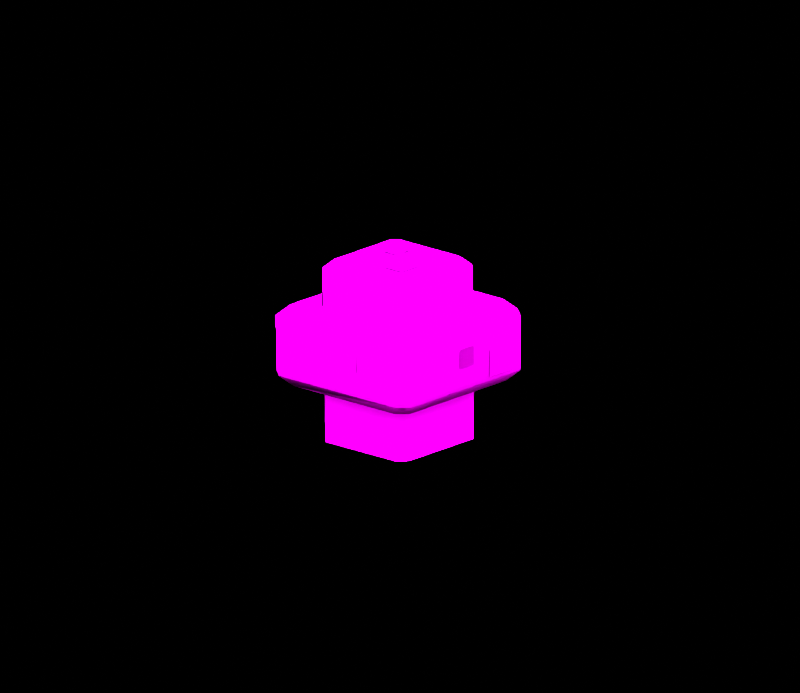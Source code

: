 # Source: iconBig_Poison_Shroom.blend  (saved by Blender 3.6.11; exported with 4.5.12 LTS)
import bpy
from mathutils import Matrix  # noqa: F401  (used for matrix-valued properties, if any)

bpy.ops.wm.read_factory_settings(use_empty=True)
scene = bpy.context.scene
scene.name = 'Scene'

# ---- collections
col_don_t_render_me = bpy.data.collections.new("Don't Render Me"); scene.collection.children.link(col_don_t_render_me)
col_regular = bpy.data.collections.new('Regular'); scene.collection.children.link(col_regular)
col_shiny = bpy.data.collections.new('Shiny'); scene.collection.children.link(col_shiny)

# ---- images (referenced by path relative to the original .blend; pixels are not part of the script)
import os
ASSET_DIR = os.environ.get("B2B_ASSET_DIR", "")  # directory of the original .blend (textures are referenced by path, not embedded)
HERE = os.path.dirname(os.path.abspath(__file__))  # packed textures are extracted next to this script under _unpacked/

def load_image(name, relpath, width, height, colorspace="sRGB"):
    """Load a texture the original file referenced (path relative to the .blend, or extracted next to this script)."""
    p = next((c for c in (os.path.join(HERE, relpath), os.path.join(ASSET_DIR, relpath)) if relpath and os.path.exists(c)), "")
    if p:
        img = bpy.data.images.load(p, check_existing=True)
        img.name = name
    else:  # same state as the original file: an image datablock whose file is absent (Cycles renders it pink)
        img = bpy.data.images.new(name, width, height)
        img.source = "FILE"
        img.filepath = "//" + (relpath or name)
    img.colorspace_settings.name = colorspace
    return img
img_pvpd_poisonshroom_02_png = load_image('pvpd_PoisonShroom_02.png', 'pvpd_PoisonShroom_02.png', 1024, 1024, 'sRGB')
img_pvpd_poisonshroom_01_png = load_image('pvpd_PoisonShroom_01.png', 'pvpd_PoisonShroom_01.png', 1024, 1024, 'sRGB')
img_pvpd_poisonshroom_03_png = load_image('pvpd_PoisonShroom_03.png', 'pvpd_PoisonShroom_03.png', 1024, 1024, 'sRGB')

# ---- materials (node trees are filled in below, after node groups)
mat_pvpd_poisonshroom_02 = bpy.data.materials.new('pvpd_PoisonShroom_02')
mat_pvpd_poisonshroom_02.roughness = 0.0
mat_pvpd_poisonshroom_02.specular_intensity = 0.0
mat_material = bpy.data.materials.new('Material')
mat_material.alpha_threshold = 0.0
mat_material.line_color = (0.0, 0.0, 0.0, 1.0)
mat_amb_col_nor_setup = bpy.data.materials.new('AMB-COL-NOR Setup')
mat_pla_template = bpy.data.materials.new('PLA_Template')
mat_pla_template.diffuse_color = (0.5, 0.5, 0.5, 1.0)
mat_pla_template.roughness = 0.5528
mat_pla_template.specular_intensity = 0.0
mat_pvpd_poisonshroom_01 = bpy.data.materials.new('pvpd_PoisonShroom_01')
mat_pvpd_poisonshroom_01.roughness = 0.0
mat_pvpd_poisonshroom_01.specular_intensity = 0.0
mat_pvpd_poisonshroom_03 = bpy.data.materials.new('pvpd_PoisonShroom_03')
mat_pvpd_poisonshroom_03.roughness = 0.0
mat_pvpd_poisonshroom_03.specular_intensity = 0.0

# ---- node groups
ng_pla_pok_mon_shader = bpy.data.node_groups.new('PLA Pokémon Shader', 'ShaderNodeTree')
_s = ng_pla_pok_mon_shader.interface.new_socket(name='Shader', in_out='OUTPUT', socket_type='NodeSocketShader')
_s = ng_pla_pok_mon_shader.interface.new_socket(name='Albedo', in_out='INPUT', socket_type='NodeSocketColor')
_s.default_value = (1.0, 0.6235, 0.0, 1.0)
_s = ng_pla_pok_mon_shader.interface.new_socket(name='_Lym Color', in_out='INPUT', socket_type='NodeSocketColor')
_s.default_value = (0.8, 0.8, 0.8, 1.0)
_s = ng_pla_pok_mon_shader.interface.new_socket(name='_Lym Alpha', in_out='INPUT', socket_type='NodeSocketFloat')
_s.subtype = 'FACTOR'
_s.default_value = 0.5
_s.min_value = 0.0
_s.max_value = 1.0
_s = ng_pla_pok_mon_shader.interface.new_socket(name='Layer Color Mask 1', in_out='INPUT', socket_type='NodeSocketColor')
_s.default_value = (0.002732, 0.002125, 0.002125, 1.0)
_s = ng_pla_pok_mon_shader.interface.new_socket(name='Layer Color Mask 2', in_out='INPUT', socket_type='NodeSocketColor')
_s.default_value = (0.03434, 0.008023, 0.003035, 1.0)
_s = ng_pla_pok_mon_shader.interface.new_socket(name='Layer Color Mask 3', in_out='INPUT', socket_type='NodeSocketColor')
_s.default_value = (0.02029, 0.02029, 0.02029, 1.0)
_s = ng_pla_pok_mon_shader.interface.new_socket(name='Layer Color Mask 4', in_out='INPUT', socket_type='NodeSocketColor')
_s.default_value = (0.02029, 0.02029, 0.02029, 1.0)
_s = ng_pla_pok_mon_shader.interface.new_socket(name='Gamma Adjust', in_out='INPUT', socket_type='NodeSocketFloat')
_s.default_value = 0.5
_s.min_value = 0.001
_s.max_value = 10.0
_s = ng_pla_pok_mon_shader.interface.new_socket(name='Roughness', in_out='INPUT', socket_type='NodeSocketFloat')
_s.subtype = 'FACTOR'
_s.default_value = 0.5
_s.min_value = 0.0
_s.max_value = 1.0
_s = ng_pla_pok_mon_shader.interface.new_socket(name='Color', in_out='INPUT', socket_type='NodeSocketColor')
_s.default_value = (0.8, 0.8, 0.8, 1.0)
_s = ng_pla_pok_mon_shader.interface.new_socket(name='_ao', in_out='INPUT', socket_type='NodeSocketColor')
_s.default_value = (1.0, 1.0, 1.0, 1.0)
_s = ng_pla_pok_mon_shader.interface.new_socket(name='_nrm', in_out='INPUT', socket_type='NodeSocketColor')
_s.default_value = (0.5, 0.5, 1.0, 1.0)
_s = ng_pla_pok_mon_shader.interface.new_socket(name='Normal Map Strength', in_out='INPUT', socket_type='NodeSocketFloat')
_s.default_value = 3.0
_s.min_value = 0.0
_s.max_value = 10.0
_N = ng_pla_pok_mon_shader.nodes; _L = ng_pla_pok_mon_shader.links
n0 = _N.new('ShaderNodeValToRGB'); n0.name = 'Rampa de color'; n0.location = (211, -360)
n0.hide = True
while len(n0.color_ramp.elements) > 1: n0.color_ramp.elements.remove(n0.color_ramp.elements[-1])
n0.color_ramp.elements[0].position = 0.2402; n0.color_ramp.elements[0].color = (1.0, 1.0, 1.0, 1.0)
_e = n0.color_ramp.elements.new(0.5459); _e.color = (0.0, 0.0, 0.0, 1.0)
n1 = _N.new('ShaderNodeMixShader'); n1.name = 'Mezclar sombreadores'; n1.location = (1032, -54)
n2 = _N.new('ShaderNodeValToRGB'); n2.name = 'Rampa de color.003'; n2.location = (-841, 144)
n2.hide = True
n2.color_ramp.interpolation = 'EASE'
while len(n2.color_ramp.elements) > 1: n2.color_ramp.elements.remove(n2.color_ramp.elements[-1])
n2.color_ramp.elements[0].position = 0.0; n2.color_ramp.elements[0].color = (0.0, 0.0, 0.0, 1.0)
_e = n2.color_ramp.elements.new(0.7077); _e.color = (1.0, 1.0, 1.0, 1.0)
n3 = _N.new('ShaderNodeValToRGB'); n3.name = 'Rampa de color.002'; n3.location = (-840, 65)
n3.hide = True
n3.color_ramp.interpolation = 'EASE'
while len(n3.color_ramp.elements) > 1: n3.color_ramp.elements.remove(n3.color_ramp.elements[-1])
n3.color_ramp.elements[0].position = 0.0; n3.color_ramp.elements[0].color = (0.0, 0.0, 0.0, 1.0)
_e = n3.color_ramp.elements.new(0.03494); _e.color = (1.0, 1.0, 1.0, 1.0)
n4 = _N.new('ShaderNodeValToRGB'); n4.name = 'Rampa de color.001'; n4.location = (-833, 203)
n4.hide = True
n4.color_ramp.interpolation = 'EASE'
while len(n4.color_ramp.elements) > 1: n4.color_ramp.elements.remove(n4.color_ramp.elements[-1])
n4.color_ramp.elements[0].position = 0.0; n4.color_ramp.elements[0].color = (0.0, 0.0, 0.0, 1.0)
_e = n4.color_ramp.elements.new(0.03494); _e.color = (1.0, 1.0, 1.0, 1.0)
n5 = _N.new('ShaderNodeMix'); n5.name = 'Mezclar.005'; n5.location = (-546, 79)
n5.label = 'Blue Channel'
n5.hide = True
n5.data_type = 'RGBA'
n6 = _N.new('NodeGroupOutput'); n6.name = 'Group Output'; n6.location = (1222, 0)
n7 = _N.new('ShaderNodeMix'); n7.name = 'Mezclar.006'; n7.location = (-529, 146)
n7.label = 'Green Channel'
n7.hide = True
n7.data_type = 'RGBA'
n8 = _N.new('ShaderNodeMix'); n8.name = 'Mezclar.004'; n8.location = (-550, 24)
n8.label = 'Alpha Channel'
n8.hide = True
n8.data_type = 'RGBA'
n9 = _N.new('NodeGroupInput'); n9.name = 'Group Input'; n9.location = (-1343, 21)
n10 = _N.new('ShaderNodeGamma'); n10.name = 'Gamma'; n10.location = (-376, 19)
n10.hide = True
n11 = _N.new('ShaderNodeHueSaturation'); n11.name = 'Tono Saturación Valor'; n11.location = (72, -153)
n11.inputs[0].default_value = 0.45
n11.inputs[1].default_value = 2.0
n11.inputs[2].default_value = 0.2
n12 = _N.new('ShaderNodeMix'); n12.name = 'Mezclar.001'; n12.location = (-175, -22)
n12.hide = True
n12.data_type = 'RGBA'
n12.blend_type = 'OVERLAY'
n12.inputs[0].default_value = 1.0
n13 = _N.new('ShaderNodeMix'); n13.name = 'Mezclar.003'; n13.location = (-530, 213)
n13.label = 'Red Channel'
n13.hide = True
n13.data_type = 'RGBA'
n14 = _N.new('ShaderNodeSeparateColor'); n14.name = 'Separar RVA.001'; n14.location = (-1073, 147)
n14.hide = True
n15 = _N.new('ShaderNodeNormalMap'); n15.name = 'Mapa de normales'; n15.location = (-411, -329)
n16 = _N.new('ShaderNodeBsdfDiffuse'); n16.name = 'BSDF Difuso'; n16.location = (-155, -459)
n16.hide = True
n17 = _N.new('ShaderNodeShaderToRGB'); n17.name = 'Sombreador a RVA'; n17.location = (87, -446)
n17.hide = True
n18 = _N.new('ShaderNodeMix'); n18.name = 'Mezclar'; n18.location = (471, -130)
n18.data_type = 'RGBA'
n19 = _N.new('ShaderNodeEmission'); n19.name = 'Emisión'; n19.location = (767, -139)
n20 = _N.new('ShaderNodeEeveeSpecular'); n20.name = 'Especularidad BSDF'; n20.location = (662, 230)
n20.width = 224
n20.inputs[4].default_value = 0.9142
_L.new(n9.outputs[0], n13.inputs[6])
_L.new(n9.outputs[1], n14.inputs[0])
_L.new(n9.outputs[2], n8.inputs[0])
_L.new(n9.outputs[8], n20.inputs[2])
_L.new(n9.outputs[9], n16.inputs[0])
_L.new(n9.outputs[10], n20.inputs[1])
_L.new(n1.outputs[0], n6.inputs[0])
_L.new(n9.outputs[11], n15.inputs[1])
_L.new(n17.outputs[0], n0.inputs[0])
_L.new(n16.outputs[0], n17.inputs[0])
_L.new(n18.outputs[2], n19.inputs[0])
_L.new(n0.outputs[0], n18.inputs[0])
_L.new(n11.outputs[0], n18.inputs[7])
_L.new(n12.outputs[2], n11.inputs[4])
_L.new(n12.outputs[2], n18.inputs[6])
_L.new(n20.outputs[0], n1.inputs[1])
_L.new(n19.outputs[0], n1.inputs[2])
_L.new(n15.outputs[0], n20.inputs[5])
_L.new(n14.outputs[0], n4.inputs[0])
_L.new(n14.outputs[2], n3.inputs[0])
_L.new(n13.outputs[2], n7.inputs[6])
_L.new(n7.outputs[2], n5.inputs[6])
_L.new(n5.outputs[2], n8.inputs[6])
_L.new(n3.outputs[0], n5.inputs[0])
_L.new(n4.outputs[0], n13.inputs[0])
_L.new(n14.outputs[1], n2.inputs[0])
_L.new(n2.outputs[0], n7.inputs[0])
_L.new(n8.outputs[2], n10.inputs[0])
_L.new(n10.outputs[0], n12.inputs[6])
_L.new(n9.outputs[3], n13.inputs[7])
_L.new(n9.outputs[4], n7.inputs[7])
_L.new(n9.outputs[5], n5.inputs[7])
_L.new(n9.outputs[6], n8.inputs[7])
_L.new(n9.outputs[10], n12.inputs[7])
_L.new(n9.outputs[12], n15.inputs[0])
_L.new(n9.outputs[7], n10.inputs[1])
_L.new(n18.outputs[2], n20.inputs[0])
n6.is_active_output = True

# ---- material node trees
mat_pvpd_poisonshroom_02.use_nodes = True; mat_pvpd_poisonshroom_02.node_tree.nodes.clear()
_N = mat_pvpd_poisonshroom_02.node_tree.nodes; _L = mat_pvpd_poisonshroom_02.node_tree.links
n0 = _N.new('ShaderNodeBsdfPrincipled'); n0.name = 'Principled BSDF'; n0.location = (10, 300)
n0.distribution = 'GGX'
n0.subsurface_method = 'RANDOM_WALK_SKIN'
n0.inputs[2].default_value = 0.0
n0.inputs[3].default_value = 1.45
n0.inputs[13].default_value = 0.0
n0.inputs[27].default_value = (0.0, 0.0, 0.0, 1.0)
n0.inputs[28].default_value = 1.0
n1 = _N.new('ShaderNodeOutputMaterial'); n1.name = 'Material Output'; n1.location = (300, 300)
n2 = _N.new('ShaderNodeTexImage'); n2.name = 'Image Texture'; n2.location = (-300, 600)
n2.image = img_pvpd_poisonshroom_02_png
_L.new(n0.outputs[0], n1.inputs[0])
_L.new(n2.outputs[0], n0.inputs[0])
n1.is_active_output = True
mat_material.use_nodes = True; mat_material.node_tree.nodes.clear()
_N = mat_material.node_tree.nodes; _L = mat_material.node_tree.links
n0 = _N.new('ShaderNodeOutputMaterial'); n0.name = 'Material Output'; n0.location = (300, 300)
n1 = _N.new('ShaderNodeBsdfPrincipled'); n1.name = 'Principled BSDF'; n1.location = (10, 300)
n1.distribution = 'GGX'
n1.subsurface_method = 'BURLEY'
n1.inputs[2].default_value = 0.4
n1.inputs[3].default_value = 1.45
n1.inputs[27].default_value = (0.0, 0.0, 0.0, 1.0)
n1.inputs[28].default_value = 1.0
_L.new(n1.outputs[0], n0.inputs[0])
n0.is_active_output = True
mat_amb_col_nor_setup.use_nodes = True; mat_amb_col_nor_setup.node_tree.nodes.clear()
_N = mat_amb_col_nor_setup.node_tree.nodes; _L = mat_amb_col_nor_setup.node_tree.links
n0 = _N.new('ShaderNodeAmbientOcclusion'); n0.name = 'Ambient Occlusion'; n0.location = (-314, 505)
n1 = _N.new('ShaderNodeBsdfPrincipled'); n1.name = 'Principled BSDF'; n1.location = (-134, 488)
n1.distribution = 'GGX'
n1.subsurface_method = 'BURLEY'
n1.inputs[3].default_value = 1.45
n1.inputs[27].default_value = (0.0, 0.0, 0.0, 1.0)
n1.inputs[28].default_value = 1.0
n2 = _N.new('ShaderNodeOutputMaterial'); n2.name = 'Material Output'; n2.location = (176, 493)
n3 = _N.new('ShaderNodeNormalMap'); n3.name = 'Normal Map'; n3.location = (-332, 1)
n3.space = 'OBJECT'
n4 = _N.new('ShaderNodeTexImage'); n4.name = 'Image Texture.002'; n4.location = (-642, 526)
n4.label = 'AMB - Ambient Lighting'
n4.interpolation = 'Closest'
n5 = _N.new('ShaderNodeTexImage'); n5.name = 'Image Texture'; n5.location = (-639, 257)
n5.label = 'COL - Color Texture'
n6 = _N.new('ShaderNodeTexImage'); n6.name = 'Image Texture.001'; n6.location = (-635, 3)
n6.label = 'NOR - Normal Map'
n6.interpolation = 'Closest'
_L.new(n1.outputs[0], n2.inputs[0])
_L.new(n5.outputs[0], n1.inputs[0])
_L.new(n6.outputs[0], n3.inputs[1])
_L.new(n3.outputs[0], n1.inputs[5])
_L.new(n5.outputs[1], n1.inputs[4])
_L.new(n4.outputs[0], n0.inputs[0])
_L.new(n0.outputs[0], n1.inputs[13])
_L.new(n0.outputs[1], n1.inputs[2])
n2.is_active_output = True
mat_pla_template.use_nodes = True; mat_pla_template.node_tree.nodes.clear()
_N = mat_pla_template.node_tree.nodes; _L = mat_pla_template.node_tree.links
n0 = _N.new('ShaderNodeOutputMaterial'); n0.name = 'Material Output'; n0.location = (-1586, 659)
n1 = _N.new('ShaderNodeTexImage'); n1.name = 'Imagen.006'; n1.location = (-2534, 902)
n1.label = 'Albedo'
n2 = _N.new('ShaderNodeTexImage'); n2.name = 'Image Texture'; n2.location = (-2845, 391)
n2.label = 'Roughness Map'
n3 = _N.new('ShaderNodeTexImage'); n3.name = 'Imagen.002'; n3.location = (-2510, -217)
n3.label = 'Normal Map'
n4 = _N.new('ShaderNodeTexImage'); n4.name = 'Imagen.001'; n4.location = (-2842, 41)
n4.label = 'Ambient Occlusion'
n4.width = 256
n5 = _N.new('ShaderNodeTexImage'); n5.name = 'Imagen.007'; n5.location = (-2516, 574)
n5.label = 'LayeredMask'
n5.width = 244
n5.interpolation = 'Smart'
n6 = _N.new('ShaderNodeGroup'); n6.name = 'Grupo'; n6.location = (-1979, 625)
n6.node_tree = ng_pla_pok_mon_shader
n6.inputs[3].default_value = (0.04187, 0.03299, 0.1194, 1.0)
n6.inputs[4].default_value = (0.0, 1.0, 0.1304, 1.0)
n6.inputs[5].default_value = (0.001946, 0.0, 0.338, 1.0)
n6.inputs[6].default_value = (0.3518, 0.01549, 0.5862, 1.0)
n6.inputs[7].default_value = 1.0
n6.inputs[12].default_value = 3.0
_L.new(n6.outputs[0], n0.inputs[0])
_L.new(n1.outputs[0], n6.inputs[0])
_L.new(n5.outputs[0], n6.inputs[1])
_L.new(n5.outputs[1], n6.inputs[2])
_L.new(n2.outputs[0], n6.inputs[8])
_L.new(n2.outputs[0], n6.inputs[9])
_L.new(n4.outputs[0], n6.inputs[10])
_L.new(n3.outputs[0], n6.inputs[11])
n0.is_active_output = True
mat_pvpd_poisonshroom_01.use_nodes = True; mat_pvpd_poisonshroom_01.node_tree.nodes.clear()
_N = mat_pvpd_poisonshroom_01.node_tree.nodes; _L = mat_pvpd_poisonshroom_01.node_tree.links
n0 = _N.new('ShaderNodeBsdfPrincipled'); n0.name = 'Principled BSDF'; n0.location = (10, 300)
n0.distribution = 'GGX'
n0.subsurface_method = 'RANDOM_WALK_SKIN'
n0.inputs[2].default_value = 0.0
n0.inputs[3].default_value = 1.45
n0.inputs[13].default_value = 0.0
n0.inputs[27].default_value = (0.0, 0.0, 0.0, 1.0)
n0.inputs[28].default_value = 1.0
n1 = _N.new('ShaderNodeOutputMaterial'); n1.name = 'Material Output'; n1.location = (300, 300)
n2 = _N.new('ShaderNodeTexImage'); n2.name = 'Image Texture'; n2.location = (-300, 600)
n2.image = img_pvpd_poisonshroom_01_png
_L.new(n0.outputs[0], n1.inputs[0])
_L.new(n2.outputs[0], n0.inputs[0])
n1.is_active_output = True
mat_pvpd_poisonshroom_03.use_nodes = True; mat_pvpd_poisonshroom_03.node_tree.nodes.clear()
_N = mat_pvpd_poisonshroom_03.node_tree.nodes; _L = mat_pvpd_poisonshroom_03.node_tree.links
n0 = _N.new('ShaderNodeBsdfPrincipled'); n0.name = 'Principled BSDF'; n0.location = (10, 300)
n0.distribution = 'GGX'
n0.subsurface_method = 'RANDOM_WALK_SKIN'
n0.inputs[2].default_value = 0.0
n0.inputs[3].default_value = 1.45
n0.inputs[13].default_value = 0.0
n0.inputs[27].default_value = (0.0, 0.0, 0.0, 1.0)
n0.inputs[28].default_value = 1.0
n1 = _N.new('ShaderNodeOutputMaterial'); n1.name = 'Material Output'; n1.location = (300, 300)
n2 = _N.new('ShaderNodeTexImage'); n2.name = 'Image Texture'; n2.location = (-300, 600)
n2.image = img_pvpd_poisonshroom_03_png
_L.new(n0.outputs[0], n1.inputs[0])
_L.new(n2.outputs[0], n0.inputs[0])
n1.is_active_output = True

# ---- world
world_world = bpy.data.worlds.new('World'); scene.world = world_world
world_world.use_nodes = True; world_world.node_tree.nodes.clear()
_N = world_world.node_tree.nodes; _L = world_world.node_tree.links
n0 = _N.new('ShaderNodeOutputWorld'); n0.name = 'World Output'; n0.location = (300, 300)
n1 = _N.new('ShaderNodeBackground'); n1.name = 'Background'; n1.location = (10, 300)
n1.inputs[0].default_value = (0.05088, 0.05088, 0.05088, 1.0)
n1.inputs[1].default_value = 0.0
_L.new(n1.outputs[0], n0.inputs[0])
n0.is_active_output = True
world_world.color = (0.05088, 0.05088, 0.05088)
world_world.use_sun_shadow = False
world_world.sun_shadow_jitter_overblur = 0.0

# ---- cameras
cam_camera = bpy.data.cameras.new('Camera')
cam_camera.type = 'ORTHO'
cam_camera.clip_end = 2e+04
cam_camera.ortho_scale = 13.3

# ---- lights
light_sun = bpy.data.lights.new('Sun', 'SUN')
light_sun.specular_factor = 0.0
light_sun.transmission_factor = 0.0
light_sun.angle = 3.142

# ---- meshes
me_pvpd_poisonshroom_02 = bpy.data.meshes.new('pvpd_PoisonShroom_02')
me_pvpd_poisonshroom_02.from_pydata([(1.557, 1.919, -0.17), (1.557, 1.919, 0.1703), (1.557, 1.579, 0.1703), (1.557, 1.579, -0.17), (-1.349, 1.009, 1.171), (-1.349, 1.009, -1.171), (-1.129, 1.009, -1.349), (-1.129, 1.009, 1.348), (1.127, 1.009, 1.348), (1.127, 1.009, -1.349), (1.347, 1.009, -1.171), (1.347, 1.009, 1.171), (-1.538, 2.171, -1.34), (-1.538, 2.171, 1.339), (-1.357, 2.351, 1.179), (-1.357, 2.351, -1.18), (-1.137, 2.351, -1.358), (-1.296, 2.171, -1.538), (1.294, 2.171, -1.538), (1.133, 2.351, -1.358), (1.353, 2.351, -1.18), (1.537, 2.171, -1.34), (1.537, 2.171, 1.339), (1.353, 2.351, 1.179), (1.294, 1.198, -1.538), (1.537, 1.198, -1.34), (-1.296, 1.198, -1.538), (-1.538, 1.198, -1.34), (1.537, 1.198, 1.339), (1.294, 2.171, 1.537), (1.133, 2.351, 1.356), (1.294, 1.198, 1.537), (-1.296, 2.171, 1.537), (-1.137, 2.351, 1.356), (-1.296, 1.198, 1.537), (-1.538, 1.198, 1.339), (-0.8083, 3.14, -0.6769), (-0.8083, 3.14, 0.6767), (-0.6784, 3.14, 0.808), (-0.6784, 3.14, -0.8081), (0.6763, 3.14, -0.8081), (0.6763, 3.14, 0.808), (0.8062, 3.14, 0.6767), (0.8062, 3.14, -0.6769), (-0.9573, 2.312, -0.8149), (-0.9573, 2.991, -0.8149), (-0.8153, 2.991, -0.957), (-0.8153, 2.312, -0.957), (0.8138, 2.312, -0.957), (0.8138, 2.991, -0.957), (-0.9573, 2.991, 0.8141), (-0.8153, 2.991, 0.9561), (0.9558, 2.991, -0.8149), (0.9558, 2.312, -0.8149), (0.9558, 2.991, 0.8141), (0.9558, 2.312, 0.8141), (0.8138, 2.312, 0.9561), (0.8138, 2.991, 0.9561), (-0.8153, 2.312, 0.9561), (-0.9573, 2.312, 0.8141), (-0.96, 1.206, -0.7966), (-0.797, 1.206, -0.9597), (-0.96, -0.001507, -0.7966), (-0.797, -0.001507, -0.9597), (0.7955, 1.206, -0.9597), (0.7955, -0.001507, -0.9597), (0.9585, 1.206, -0.7966), (0.9585, -0.001507, -0.7966), (0.9585, -0.001507, 0.7958), (0.9585, 1.206, 0.7958), (0.7955, -0.001507, 0.9589), (0.7955, 1.206, 0.9589), (-0.797, -0.001507, 0.9589), (-0.797, 1.206, 0.9589), (-0.96, -0.001507, 0.7958), (-0.96, 1.206, 0.7958), (0.4885, 2.017, 1.559), (0.1321, 2.017, 1.559), (0.1321, 1.631, 1.559), (0.4885, 1.631, 1.559), (1.557, 1.749, -1.044), (1.557, 1.749, -0.5679), (1.557, 1.274, -0.5679), (1.557, 1.274, -1.044), (0.5754, 3.159, 0.5085), (0.5754, 3.159, 0.06958), (0.1365, 3.159, 0.06958), (0.1365, 3.159, 0.5085), (-0.1113, 3.159, -0.1057), (-0.1113, 3.159, -0.4432), (-0.4488, 3.159, -0.4432), (-0.4488, 3.159, -0.1057), (-1.022, 1.741, -1.559), (-0.5458, 1.741, -1.559), (-0.5458, 1.266, -1.559), (-1.022, 1.266, -1.559), (-1.557, 1.742, 1.062), (-1.557, 1.742, 0.5866), (-1.557, 1.266, 0.5866), (-1.557, 1.266, 1.062), (-1.551, 1.976, -0.3422), (-1.554, 1.976, -0.6756), (-1.554, 1.643, -0.6756), (-1.551, 1.643, -0.3422)], [], [(0, 1, 2), (3, 0, 2), (4, 5, 6), (7, 4, 6), (8, 7, 6), (9, 8, 6), (8, 9, 10), (11, 8, 10), (12, 13, 14), (15, 12, 14), (12, 15, 16), (17, 12, 16), (18, 17, 16), (19, 18, 16), (18, 19, 20), (21, 18, 20), (22, 21, 20), (23, 22, 20), (18, 24, 17), (24, 18, 21), (25, 24, 21), (9, 24, 25), (10, 9, 25), (24, 9, 26), (24, 26, 17), (9, 6, 26), (6, 5, 26), (5, 27, 26), (26, 27, 17), (27, 12, 17), (25, 21, 28), (21, 22, 28), (22, 29, 28), (22, 23, 29), (23, 30, 29), (29, 31, 28), (28, 31, 11), (31, 8, 11), (7, 8, 31), (32, 29, 30), (33, 32, 30), (31, 29, 34), (34, 7, 31), (29, 32, 34), (32, 33, 13), (32, 13, 34), (33, 14, 13), (34, 35, 7), (13, 35, 34), (35, 4, 7), (35, 13, 27), (13, 12, 27), (15, 14, 33), (16, 15, 33), (16, 33, 19), (33, 30, 19), (19, 30, 23), (20, 19, 23), (5, 4, 35), (27, 5, 35), (11, 10, 25), (28, 11, 25), (36, 37, 38), (39, 36, 38), (39, 38, 40), (38, 41, 40), (40, 41, 42), (43, 40, 42), (44, 45, 46), (47, 44, 46), (48, 47, 46), (49, 48, 46), (46, 39, 49), (46, 45, 39), (45, 36, 39), (39, 40, 49), (37, 36, 45), (49, 40, 43), (50, 37, 45), (37, 50, 51), (38, 37, 51), (41, 38, 51), (52, 49, 43), (48, 49, 52), (52, 43, 42), (53, 48, 52), (54, 52, 42), (53, 52, 54), (42, 41, 54), (55, 53, 54), (55, 54, 56), (41, 57, 54), (54, 57, 56), (57, 41, 51), (56, 57, 51), (58, 56, 51), (58, 51, 59), (51, 50, 59), (59, 50, 45), (44, 59, 45), (60, 61, 62), (61, 63, 62), (61, 64, 63), (64, 65, 63), (64, 66, 65), (66, 67, 65), (67, 66, 68), (66, 69, 68), (70, 68, 69), (71, 70, 69), (70, 71, 72), (71, 73, 72), (74, 72, 73), (75, 74, 73), (74, 75, 62), (75, 60, 62), (76, 77, 78), (79, 76, 78), (80, 81, 82), (83, 80, 82), (84, 85, 86), (87, 84, 86), (88, 89, 90), (91, 88, 90), (92, 93, 94), (95, 92, 94), (96, 97, 98), (99, 96, 98), (100, 101, 102), (103, 100, 102)])
me_pvpd_poisonshroom_02.polygons.foreach_set('use_smooth', [True] * 130)
_k = set([(0, 1), (0, 3), (1, 2), (2, 3), (14, 15), (14, 33), (15, 16), (16, 19), (19, 20), (20, 23), (23, 30), (30, 33), (36, 37), (36, 39), (37, 38), (38, 41), (39, 40), (40, 43), (41, 42), (42, 43), (44, 47), (44, 59), (47, 48), (48, 53), (53, 55), (55, 56), (56, 58), (58, 59), (60, 61), (60, 75), (61, 64), (62, 63), (62, 74), (63, 65), (64, 66), (65, 67), (66, 69), (67, 68), (68, 70), (69, 71), (70, 72), (71, 73), (72, 74), (73, 75), (76, 77), (76, 79), (77, 78), (78, 79), (80, 81), (80, 83), (81, 82), (82, 83), (84, 85), (84, 87), (85, 86), (86, 87), (88, 89), (88, 91), (89, 90), (90, 91), (92, 93), (92, 95), (93, 94), (94, 95), (96, 97), (96, 99), (97, 98), (98, 99), (100, 101), (100, 103), (101, 102), (102, 103)])
me_pvpd_poisonshroom_02.attributes.new('sharp_edge', 'BOOLEAN', 'EDGE').data.foreach_set('value', [ (min(e.vertices), max(e.vertices)) in _k for e in me_pvpd_poisonshroom_02.edges])
_uv = me_pvpd_poisonshroom_02.uv_layers.new(name='UVMap')
_uv.uv.foreach_set('vector', [0.5835, 0.8335, 0.5832, 0.8335, 0.5832, 0.833, 0.6665, 0.6665, 0.6668, 0.6665, 0.6668, 0.667, 0.0835, 0.8335, 0.08325, 0.8335, 0.08325, 0.833, 0.1665, 0.6665, 0.1667, 0.6665, 0.1667, 0.667, 0.0835, 0.8335, 0.08325, 0.8335, 0.08325, 0.833, 0.1665, 0.6665, 0.1667, 0.6665, 0.1667, 0.667, 0.0835, 0.8335, 0.08325, 0.8335, 0.08325, 0.833, 0.1665, 0.6665, 0.1667, 0.6665, 0.1667, 0.667, 0.0835, 0.8335, 0.08325, 0.8335, 0.08325, 0.833, 0.1665, 0.6665, 0.1667, 0.6665, 0.1667, 0.667, 0.0835, 0.8335, 0.08325, 0.8335, 0.08325, 0.833, 0.1665, 0.6665, 0.1667, 0.6665, 0.1667, 0.667, 0.0835, 0.8335, 0.08325, 0.8335, 0.08325, 0.833, 0.1665, 0.6665, 0.1667, 0.6665, 0.1667, 0.667, 0.0835, 0.8335, 0.08325, 0.8335, 0.08325, 0.833, 0.1665, 0.6665, 0.1667, 0.6665, 0.1667, 0.667, 0.0835, 0.8335, 0.08325, 0.8335, 0.08325, 0.833, 0.1665, 0.6665, 0.1667, 0.6665, 0.1667, 0.667, 0.0835, 0.8335, 0.08325, 0.8335, 0.08325, 0.833, 0.1665, 0.6665, 0.1667, 0.6665, 0.1667, 0.667, 0.0835, 0.8335, 0.08325, 0.8335, 0.08325, 0.833, 0.1665, 0.6665, 0.1667, 0.6665, 0.1667, 0.667, 0.0835, 0.8335, 0.08325, 0.8335, 0.08325, 0.833, 0.1665, 0.6665, 0.1667, 0.6665, 0.1667, 0.667, 0.0835, 0.8335, 0.08325, 0.8335, 0.08325, 0.833, 0.1665, 0.6665, 0.1667, 0.6665, 0.1667, 0.667, 0.0835, 0.8335, 0.08325, 0.8335, 0.08325, 0.833, 0.1665, 0.6665, 0.1667, 0.6665, 0.1667, 0.667, 0.0835, 0.8335, 0.08325, 0.8335, 0.08325, 0.833, 0.1665, 0.6665, 0.1667, 0.6665, 0.1667, 0.667, 0.0835, 0.8335, 0.08325, 0.8335, 0.08325, 0.833, 0.1665, 0.6665, 0.1667, 0.6665, 0.1667, 0.667, 0.0835, 0.8335, 0.08325, 0.8335, 0.08325, 0.833, 0.1665, 0.6665, 0.1667, 0.6665, 0.1667, 0.667, 0.0835, 0.8335, 0.08325, 0.8335, 0.08325, 0.833, 0.1665, 0.6665, 0.1667, 0.6665, 0.1667, 0.667, 0.0835, 0.8335, 0.08325, 0.8335, 0.08325, 0.833, 0.1665, 0.6665, 0.1667, 0.6665, 0.1667, 0.667, 0.0835, 0.8335, 0.08325, 0.8335, 0.08325, 0.833, 0.1665, 0.6665, 0.1667, 0.6665, 0.1667, 0.667, 0.0835, 0.8335, 0.08325, 0.8335, 0.08325, 0.833, 0.1249, 0.7498, 0.1251, 0.7498, 0.1251, 0.7502, 0.1251, 0.7502, 0.1249, 0.7502, 0.1249, 0.7498, 0.1665, 0.6665, 0.1667, 0.6665, 0.1667, 0.667, 0.0835, 0.8335, 0.08325, 0.8335, 0.08325, 0.833, 0.1665, 0.6665, 0.1667, 0.6665, 0.1667, 0.667, 0.0835, 0.8335, 0.08325, 0.8335, 0.08325, 0.833, 0.1665, 0.6665, 0.1667, 0.6665, 0.1667, 0.667, 0.0835, 0.8335, 0.08325, 0.8335, 0.08325, 0.833, 0.1665, 0.6665, 0.1667, 0.6665, 0.1667, 0.667, 0.0835, 0.8335, 0.08325, 0.8335, 0.08325, 0.833, 0.1665, 0.6665, 0.1667, 0.6665, 0.1667, 0.667, 0.3335, 0.8335, 0.3332, 0.8335, 0.3332, 0.833, 0.4165, 0.6665, 0.4168, 0.6665, 0.4168, 0.667, 0.3335, 0.8335, 0.3332, 0.8335, 0.3332, 0.833, 0.4165, 0.6665, 0.4168, 0.6665, 0.4168, 0.667, 0.3335, 0.8335, 0.3332, 0.8335, 0.3332, 0.833, 0.4165, 0.6665, 0.4168, 0.6665, 0.4168, 0.667, 0.0835, 0.8335, 0.08325, 0.8335, 0.08325, 0.833, 0.1665, 0.6665, 0.1667, 0.6665, 0.1667, 0.667, 0.0835, 0.8335, 0.08325, 0.8335, 0.08325, 0.833, 0.1665, 0.6665, 0.1667, 0.6665, 0.1667, 0.667, 0.3335, 0.8335, 0.3332, 0.8335, 0.3332, 0.833, 0.4165, 0.6665, 0.4168, 0.6665, 0.4168, 0.667, 0.3335, 0.8335, 0.3332, 0.8335, 0.3332, 0.833, 0.4165, 0.6665, 0.4168, 0.6665, 0.4168, 0.667, 0.3335, 0.8335, 0.3332, 0.8335, 0.3332, 0.833, 0.4165, 0.6665, 0.4168, 0.6665, 0.4168, 0.667, 0.0835, 0.8335, 0.08325, 0.8335, 0.08325, 0.833, 0.1665, 0.6665, 0.1667, 0.6665, 0.1667, 0.667, 0.0835, 0.8335, 0.08325, 0.8335, 0.08325, 0.833, 0.1249, 0.7498, 0.1251, 0.7498, 0.1251, 0.7502, 0.1251, 0.7502, 0.1249, 0.7502, 0.1249, 0.7498, 0.1665, 0.6665, 0.1667, 0.6665, 0.1667, 0.667, 0.0835, 0.8335, 0.08325, 0.8335, 0.08325, 0.833, 0.1665, 0.6665, 0.1667, 0.6665, 0.1667, 0.667, 0.0835, 0.8335, 0.08325, 0.8335, 0.08325, 0.833, 0.1665, 0.6665, 0.1667, 0.6665, 0.1667, 0.667, 0.0835, 0.8335, 0.08325, 0.8335, 0.08325, 0.833, 0.1665, 0.6665, 0.1667, 0.6665, 0.1667, 0.667, 0.0835, 0.8335, 0.08325, 0.8335, 0.08325, 0.833, 0.1665, 0.6665, 0.1667, 0.6665, 0.1667, 0.667, 0.0835, 0.8335, 0.08325, 0.8335, 0.08325, 0.833, 0.1665, 0.6665, 0.1667, 0.6665, 0.1667, 0.667, 0.0835, 0.8335, 0.08325, 0.8335, 0.08325, 0.833, 0.1665, 0.6665, 0.1667, 0.6665, 0.1667, 0.667, 0.0835, 0.8335, 0.08325, 0.8335, 0.08325, 0.833, 0.1665, 0.6665, 0.1667, 0.6665, 0.1667, 0.667, 0.0835, 0.8335, 0.08325, 0.8335, 0.08325, 0.833, 0.1665, 0.6665, 0.1667, 0.6665, 0.1667, 0.667, 0.0835, 0.8335, 0.08325, 0.8335, 0.08325, 0.833, 0.1665, 0.6665, 0.1667, 0.6665, 0.1667, 0.667, 0.0835, 0.8335, 0.08325, 0.8335, 0.08325, 0.833, 0.1665, 0.6665, 0.1667, 0.6665, 0.1667, 0.667, 0.0835, 0.8335, 0.08325, 0.8335, 0.08325, 0.833, 0.1665, 0.6665, 0.1667, 0.6665, 0.1667, 0.667, 0.0835, 0.8335, 0.08325, 0.8335, 0.08325, 0.833, 0.1665, 0.6665, 0.1667, 0.6665, 0.1667, 0.667, 0.0835, 0.8335, 0.08325, 0.8335, 0.08325, 0.833, 0.1665, 0.6665, 0.1667, 0.6665, 0.1667, 0.667, 0.334, 0.3335, 0.333, 0.3335, 0.333, 0.333, 0.666, 0.1665, 0.667, 0.1665, 0.667, 0.167, 0.334, 0.3335, 0.333, 0.3335, 0.333, 0.333, 0.666, 0.1665, 0.667, 0.1665, 0.667, 0.167, 0.334, 0.3335, 0.333, 0.3335, 0.333, 0.333, 0.666, 0.1665, 0.667, 0.1665, 0.667, 0.167, 0.334, 0.3335, 0.333, 0.3335, 0.333, 0.333, 0.666, 0.1665, 0.667, 0.1665, 0.667, 0.167, 0.334, 0.3335, 0.333, 0.3335, 0.333, 0.333, 0.666, 0.1665, 0.667, 0.1665, 0.667, 0.167, 0.334, 0.3335, 0.333, 0.3335, 0.333, 0.333, 0.666, 0.1665, 0.667, 0.1665, 0.667, 0.167, 0.334, 0.3335, 0.333, 0.3335, 0.333, 0.333, 0.666, 0.1665, 0.667, 0.1665, 0.667, 0.167, 0.334, 0.3335, 0.333, 0.3335, 0.333, 0.333, 0.666, 0.1665, 0.667, 0.1665, 0.667, 0.167, 0.5835, 0.8335, 0.5832, 0.8335, 0.5832, 0.833, 0.6665, 0.6665, 0.6668, 0.6665, 0.6668, 0.667, 0.5835, 0.8335, 0.5832, 0.8335, 0.5832, 0.833, 0.6665, 0.6665, 0.6668, 0.6665, 0.6668, 0.667, 0.8335, 0.8335, 0.8332, 0.8335, 0.8332, 0.833, 0.9165, 0.6665, 0.9168, 0.6665, 0.9168, 0.667, 0.8335, 0.8335, 0.8332, 0.8335, 0.8332, 0.833, 0.9165, 0.6665, 0.9168, 0.6665, 0.9168, 0.667, 0.5835, 0.8335, 0.5832, 0.8335, 0.5832, 0.833, 0.6665, 0.6665, 0.6668, 0.6665, 0.6668, 0.667, 0.5835, 0.8335, 0.5832, 0.8335, 0.5832, 0.833, 0.6665, 0.6665, 0.6668, 0.6665, 0.6668, 0.667, 0.5835, 0.8335, 0.5832, 0.8335, 0.5832, 0.833, 0.6665, 0.6665, 0.6668, 0.6665, 0.6668, 0.667])
me_pvpd_poisonshroom_02.materials.append(mat_pvpd_poisonshroom_02)
me_pvpd_poisonshroom_02.update()
me_pvpd_poisonshroom_02.normals_split_custom_set([tuple(v) for v in zip(*[iter([1.0, 0.0, 0.0, 1.0, 0.0, 0.0, 1.0, 0.0, 0.0, 1.0, 0.0, 0.0, 1.0, 0.0, 0.0, 1.0, 0.0, 0.0, -0.3831, -0.9126, 0.1425, -0.3831, -0.9128, -0.1415, -0.1019, -0.9148, -0.3908, -0.1026, -0.9145, 0.3915, -0.3831, -0.9126, 0.1425, -0.1019, -0.9148, -0.3908, 0.1019, -0.9146, 0.3914, -0.1026, -0.9145, 0.3915, -0.1019, -0.9148, -0.3908, 0.1025, -0.9147, -0.3908, 0.1019, -0.9146, 0.3914, -0.1019, -0.9148, -0.3908, 0.1019, -0.9146, 0.3914, 0.1025, -0.9147, -0.3908, 0.3829, -0.9128, -0.1422, 0.383, -0.9128, 0.1417, 0.1019, -0.9146, 0.3914, 0.3829, -0.9128, -0.1422, -0.8215, 0.4007, -0.4057, -0.8214, 0.401, 0.4057, -0.5852, 0.7811, 0.2179, -0.5853, 0.7809, -0.2184, -0.8215, 0.4007, -0.4057, -0.5852, 0.7811, 0.2179, -0.8215, 0.4007, -0.4057, -0.5853, 0.7809, -0.2184, -0.1638, 0.7647, -0.6232, -0.323, 0.4021, -0.8567, -0.8215, 0.4007, -0.4057, -0.1638, 0.7647, -0.6232, 0.3229, 0.4026, -0.8565, -0.323, 0.4021, -0.8567, -0.1638, 0.7647, -0.6232, 0.1615, 0.7656, -0.6227, 0.3229, 0.4026, -0.8565, -0.1638, 0.7647, -0.6232, 0.3229, 0.4026, -0.8565, 0.1615, 0.7656, -0.6227, 0.5809, 0.7845, -0.2168, 0.8213, 0.402, -0.4048, 0.3229, 0.4026, -0.8565, 0.5809, 0.7845, -0.2168, 0.8212, 0.4022, 0.4048, 0.8213, 0.402, -0.4048, 0.5809, 0.7845, -0.2168, 0.5808, 0.7847, 0.2164, 0.8212, 0.4022, 0.4048, 0.5809, 0.7845, -0.2168, 0.3229, 0.4026, -0.8565, 0.3229, -0.403, -0.8563, -0.323, 0.4021, -0.8567, 0.3229, -0.403, -0.8563, 0.3229, 0.4026, -0.8565, 0.8213, 0.402, -0.4048, 0.8211, -0.4014, -0.4057, 0.3229, -0.403, -0.8563, 0.8213, 0.402, -0.4048, 0.1025, -0.9147, -0.3908, 0.3229, -0.403, -0.8563, 0.8211, -0.4014, -0.4057, 0.3829, -0.9128, -0.1422, 0.1025, -0.9147, -0.3908, 0.8211, -0.4014, -0.4057, 0.3229, -0.403, -0.8563, 0.1025, -0.9147, -0.3908, -0.3227, -0.4025, -0.8567, 0.3229, -0.403, -0.8563, -0.3227, -0.4025, -0.8567, -0.323, 0.4021, -0.8567, 0.1025, -0.9147, -0.3908, -0.1019, -0.9148, -0.3908, -0.3227, -0.4025, -0.8567, -0.1019, -0.9148, -0.3908, -0.3831, -0.9128, -0.1415, -0.3227, -0.4025, -0.8567, -0.3831, -0.9128, -0.1415, -0.8215, -0.4009, -0.4056, -0.3227, -0.4025, -0.8567, -0.3227, -0.4025, -0.8567, -0.8215, -0.4009, -0.4056, -0.323, 0.4021, -0.8567, -0.8215, -0.4009, -0.4056, -0.8215, 0.4007, -0.4057, -0.323, 0.4021, -0.8567, 0.8211, -0.4014, -0.4057, 0.8213, 0.402, -0.4048, 0.8215, -0.4008, 0.4055, 0.8213, 0.402, -0.4048, 0.8212, 0.4022, 0.4048, 0.8215, -0.4008, 0.4055, 0.8212, 0.4022, 0.4048, 0.3228, 0.403, 0.8564, 0.8215, -0.4008, 0.4055, 0.8212, 0.4022, 0.4048, 0.5808, 0.7847, 0.2164, 0.3228, 0.403, 0.8564, 0.5808, 0.7847, 0.2164, 0.1614, 0.7665, 0.6216, 0.3228, 0.403, 0.8564, 0.3228, 0.403, 0.8564, 0.3228, -0.4022, 0.8568, 0.8215, -0.4008, 0.4055, 0.8215, -0.4008, 0.4055, 0.3228, -0.4022, 0.8568, 0.383, -0.9128, 0.1417, 0.3228, -0.4022, 0.8568, 0.1019, -0.9146, 0.3914, 0.383, -0.9128, 0.1417, -0.1026, -0.9145, 0.3915, 0.1019, -0.9146, 0.3914, 0.3228, -0.4022, 0.8568, -0.3229, 0.4026, 0.8566, 0.3228, 0.403, 0.8564, 0.1614, 0.7665, 0.6216, -0.1637, 0.7656, 0.6221, -0.3229, 0.4026, 0.8566, 0.1614, 0.7665, 0.6216, 0.3228, -0.4022, 0.8568, 0.3228, 0.403, 0.8564, -0.3231, -0.4026, 0.8565, -0.3231, -0.4026, 0.8565, -0.1026, -0.9145, 0.3915, 0.3228, -0.4022, 0.8568, 0.3228, 0.403, 0.8564, -0.3229, 0.4026, 0.8566, -0.3231, -0.4026, 0.8565, -0.3229, 0.4026, 0.8566, -0.1637, 0.7656, 0.6221, -0.8214, 0.401, 0.4057, -0.3229, 0.4026, 0.8566, -0.8214, 0.401, 0.4057, -0.3231, -0.4026, 0.8565, -0.1637, 0.7656, 0.6221, -0.5852, 0.7811, 0.2179, -0.8214, 0.401, 0.4057, -0.3231, -0.4026, 0.8565, -0.8213, -0.4011, 0.4057, -0.1026, -0.9145, 0.3915, -0.8214, 0.401, 0.4057, -0.8213, -0.4011, 0.4057, -0.3231, -0.4026, 0.8565, -0.8213, -0.4011, 0.4057, -0.3831, -0.9126, 0.1425, -0.1026, -0.9145, 0.3915, -0.8213, -0.4011, 0.4057, -0.8214, 0.401, 0.4057, -0.8215, -0.4009, -0.4056, -0.8214, 0.401, 0.4057, -0.8215, 0.4007, -0.4057, -0.8215, -0.4009, -0.4056, 0.0, 1.0, 0.0, 0.0, 1.0, 0.0, 0.0, 1.0, 0.0, 0.0, 1.0, 0.0, 0.0, 1.0, 0.0, 0.0, 1.0, 0.0, 0.0, 1.0, 0.0, 0.0, 1.0, 0.0, 0.0, 1.0, 0.0, 0.0, 1.0, 0.0, 0.0, 1.0, 0.0, 0.0, 1.0, 0.0, 0.0, 1.0, 0.0, 0.0, 1.0, 0.0, 0.0, 1.0, 0.0, 0.0, 1.0, 0.0, 0.0, 1.0, 0.0, 0.0, 1.0, 0.0, -0.3831, -0.9128, -0.1415, -0.3831, -0.9126, 0.1425, -0.8213, -0.4011, 0.4057, -0.8215, -0.4009, -0.4056, -0.3831, -0.9128, -0.1415, -0.8213, -0.4011, 0.4057, 0.383, -0.9128, 0.1417, 0.3829, -0.9128, -0.1422, 0.8211, -0.4014, -0.4057, 0.8215, -0.4008, 0.4055, 0.383, -0.9128, 0.1417, 0.8211, -0.4014, -0.4057, 0.0, 1.0, 0.0, 0.0, 1.0, 0.0, 0.0, 1.0, 0.0, 0.0, 1.0, 0.0, 0.0, 1.0, 0.0, 0.0, 1.0, 0.0, 0.0, 1.0, 0.0, 0.0, 1.0, 0.0, 0.0, 1.0, 0.0, 0.0, 1.0, 0.0, 0.0, 1.0, 0.0, 0.0, 1.0, 0.0, 0.0, 1.0, 0.0, 0.0, 1.0, 0.0, 0.0, 1.0, 0.0, 0.0, 1.0, 0.0, 0.0, 1.0, 0.0, 0.0, 1.0, 0.0, -0.9239, 0.0, -0.3827, -0.8385, 0.4044, -0.3652, -0.3653, 0.4041, -0.8386, -0.3827, 0.0, -0.9239, -0.9239, 0.0, -0.3827, -0.3653, 0.4041, -0.8386, 0.3827, 0.0, -0.9239, -0.3827, 0.0, -0.9239, -0.3653, 0.4041, -0.8386, 0.3656, 0.4047, -0.8382, 0.3827, 0.0, -0.9239, -0.3653, 0.4041, -0.8386, -0.3653, 0.4041, -0.8386, -0.186, 0.7758, -0.603, 0.3656, 0.4047, -0.8382, -0.3653, 0.4041, -0.8386, -0.8385, 0.4044, -0.3652, -0.186, 0.7758, -0.603, -0.8385, 0.4044, -0.3652, -0.6043, 0.7754, -0.1832, -0.186, 0.7758, -0.603, -0.186, 0.7758, -0.603, 0.1863, 0.7757, -0.603, 0.3656, 0.4047, -0.8382, -0.6045, 0.775, 0.1845, -0.6043, 0.7754, -0.1832, -0.8385, 0.4044, -0.3652, 0.3656, 0.4047, -0.8382, 0.1863, 0.7757, -0.603, 0.603, 0.7763, -0.1838, -0.8384, 0.4044, 0.3653, -0.6045, 0.775, 0.1845, -0.8385, 0.4044, -0.3652, -0.6045, 0.775, 0.1845, -0.8384, 0.4044, 0.3653, -0.3657, 0.4039, 0.8385, -0.1869, 0.7744, 0.6045, -0.6045, 0.775, 0.1845, -0.3657, 0.4039, 0.8385, 0.1856, 0.7748, 0.6043, -0.1869, 0.7744, 0.6045, -0.3657, 0.4039, 0.8385, 0.8381, 0.4053, -0.3652, 0.3656, 0.4047, -0.8382, 0.603, 0.7763, -0.1838, 0.3827, 0.0, -0.9239, 0.3656, 0.4047, -0.8382, 0.8381, 0.4053, -0.3652, 0.8381, 0.4053, -0.3652, 0.603, 0.7763, -0.1838, 0.603, 0.7763, 0.1835, 0.9239, 0.0, -0.3827, 0.3827, 0.0, -0.9239, 0.8381, 0.4053, -0.3652, 0.8385, 0.4046, 0.365, 0.8381, 0.4053, -0.3652, 0.603, 0.7763, 0.1835, 0.9239, 0.0, -0.3827, 0.8381, 0.4053, -0.3652, 0.8385, 0.4046, 0.365, 0.603, 0.7763, 0.1835, 0.1856, 0.7748, 0.6043, 0.8385, 0.4046, 0.365, 0.9239, 0.0, 0.3827, 0.9239, 0.0, -0.3827, 0.8385, 0.4046, 0.365, 0.9239, 0.0, 0.3827, 0.8385, 0.4046, 0.365, 0.3827, 0.0, 0.9239, 0.1856, 0.7748, 0.6043, 0.3656, 0.4038, 0.8386, 0.8385, 0.4046, 0.365, 0.8385, 0.4046, 0.365, 0.3656, 0.4038, 0.8386, 0.3827, 0.0, 0.9239, 0.3656, 0.4038, 0.8386, 0.1856, 0.7748, 0.6043, -0.3657, 0.4039, 0.8385, 0.3827, 0.0, 0.9239, 0.3656, 0.4038, 0.8386, -0.3657, 0.4039, 0.8385, -0.3827, 0.0, 0.9239, 0.3827, 0.0, 0.9239, -0.3657, 0.4039, 0.8385, -0.3827, 0.0, 0.9239, -0.3657, 0.4039, 0.8385, -0.9239, 0.0, 0.3827, -0.3657, 0.4039, 0.8385, -0.8384, 0.4044, 0.3653, -0.9239, 0.0, 0.3827, -0.9239, 0.0, 0.3827, -0.8384, 0.4044, 0.3653, -0.8385, 0.4044, -0.3652, -0.9239, 0.0, -0.3827, -0.9239, 0.0, 0.3827, -0.8385, 0.4044, -0.3652, -0.9239, -3.11e-07, -0.3827, -0.3827, -2.548e-07, -0.9239, -0.9239, -1.966e-08, -0.3827, -0.3827, -2.548e-07, -0.9239, -0.3827, 0.0, -0.9239, -0.9239, -1.966e-08, -0.3827, -0.3827, -2.548e-07, -0.9239, 0.3827, 0.0, -0.9239, -0.3827, 0.0, -0.9239, 0.3827, 0.0, -0.9239, 0.3827, -2.548e-07, -0.9239, -0.3827, 0.0, -0.9239, 0.3827, 0.0, -0.9239, 0.9239, -1.116e-08, -0.3827, 0.3827, -2.548e-07, -0.9239, 0.9239, -1.116e-08, -0.3827, 0.9239, -2.896e-07, -0.3827, 0.3827, -2.548e-07, -0.9239, 0.9239, -2.896e-07, -0.3827, 0.9239, -1.116e-08, -0.3827, 0.9239, 3.336e-07, 0.3827, 0.9239, -1.116e-08, -0.3827, 0.9239, 9.324e-08, 0.3827, 0.9239, 3.336e-07, 0.3827, 0.3827, 2.64e-07, 0.9239, 0.9239, 3.336e-07, 0.3827, 0.9239, 9.324e-08, 0.3827, 0.3827, 0.0, 0.9239, 0.3827, 2.64e-07, 0.9239, 0.9239, 9.324e-08, 0.3827, 0.3827, 2.64e-07, 0.9239, 0.3827, 0.0, 0.9239, -0.3827, 0.0, 0.9239, 0.3827, 0.0, 0.9239, -0.3827, 2.548e-07, 0.9239, -0.3827, 0.0, 0.9239, -0.9239, 1.019e-07, 0.3827, -0.3827, 0.0, 0.9239, -0.3827, 2.548e-07, 0.9239, -0.9239, 3.201e-07, 0.3827, -0.9239, 1.019e-07, 0.3827, -0.3827, 2.548e-07, 0.9239, -0.9239, 1.019e-07, 0.3827, -0.9239, 3.201e-07, 0.3827, -0.9239, -1.966e-08, -0.3827, -0.9239, 3.201e-07, 0.3827, -0.9239, -3.11e-07, -0.3827, -0.9239, -1.966e-08, -0.3827, 0.0, 0.0, 1.0, 0.0, 0.0, 1.0, 0.0, 0.0, 1.0, 0.0, 0.0, 1.0, 0.0, 0.0, 1.0, 0.0, 0.0, 1.0, 1.0, 0.0, 0.0, 1.0, 0.0, 0.0, 1.0, 0.0, 0.0, 1.0, 0.0, 0.0, 1.0, 0.0, 0.0, 1.0, 0.0, 0.0, 0.0, 1.0, 0.0, 0.0, 1.0, 0.0, 0.0, 1.0, 0.0, 0.0, 1.0, 0.0, 0.0, 1.0, 0.0, 0.0, 1.0, 0.0, 0.0, 1.0, 0.0, 0.0, 1.0, 0.0, 0.0, 1.0, 0.0, 0.0, 1.0, 0.0, 0.0, 1.0, 0.0, 0.0, 1.0, 0.0, 0.0, 0.0, -1.0, 0.0, 0.0, -1.0, 0.0, 0.0, -1.0, 0.0, 0.0, -1.0, 0.0, 0.0, -1.0, 0.0, 0.0, -1.0, -1.0, 0.0, 0.0, -1.0, 0.0, 0.0, -1.0, 0.0, 0.0, -1.0, 0.0, 0.0, -1.0, 0.0, 0.0, -1.0, 0.0, 0.0, -1.0, 0.0, 0.00912, -1.0, 0.0, 0.00912, -1.0, 0.0, 0.00912, -1.0, 0.0, 0.00912, -1.0, 0.0, 0.00912, -1.0, 0.0, 0.00912])] * 3)])
me_cube = bpy.data.meshes.new('Cube')
me_cube.from_pydata([(1.0, 1.0, 1.0), (1.0, 1.0, -1.0), (1.0, -1.0, 1.0), (1.0, -1.0, -1.0), (-1.0, 1.0, 1.0), (-1.0, 1.0, -1.0), (-1.0, -1.0, 1.0), (-1.0, -1.0, -1.0)], [], [(0, 4, 6, 2), (3, 2, 6, 7), (7, 6, 4, 5), (5, 1, 3, 7), (1, 0, 2, 3), (5, 4, 0, 1)])
_uv = me_cube.uv_layers.new(name='UVMap')
_uv.uv.foreach_set('vector', [0.625, 0.5, 0.875, 0.5, 0.875, 0.75, 0.625, 0.75, 0.375, 0.75, 0.625, 0.75, 0.625, 1.0, 0.375, 1.0, 0.375, 0.0, 0.625, 0.0, 0.625, 0.25, 0.375, 0.25, 0.125, 0.5, 0.375, 0.5, 0.375, 0.75, 0.125, 0.75, 0.375, 0.5, 0.625, 0.5, 0.625, 0.75, 0.375, 0.75, 0.375, 0.25, 0.625, 0.25, 0.625, 0.5, 0.375, 0.5])
me_cube.materials.append(mat_material)
me_cube.use_remesh_preserve_volume = False
me_cube.use_remesh_preserve_attributes = False
me_cube.use_mirror_vertex_groups = False
me_cube.update()
me_cube_001 = bpy.data.meshes.new('Cube.001')
me_cube_001.from_pydata([(1.0, 1.0, 1.0), (1.0, 1.0, -1.0), (1.0, -1.0, 1.0), (1.0, -1.0, -1.0), (-1.0, 1.0, 1.0), (-1.0, 1.0, -1.0), (-1.0, -1.0, 1.0), (-1.0, -1.0, -1.0)], [], [(0, 4, 6, 2), (3, 2, 6, 7), (7, 6, 4, 5), (5, 1, 3, 7), (1, 0, 2, 3), (5, 4, 0, 1)])
_uv = me_cube_001.uv_layers.new(name='UVMap')
_uv.uv.foreach_set('vector', [0.625, 0.5, 0.875, 0.5, 0.875, 0.75, 0.625, 0.75, 0.375, 0.75, 0.625, 0.75, 0.625, 1.0, 0.375, 1.0, 0.375, 0.0, 0.625, 0.0, 0.625, 0.25, 0.375, 0.25, 0.125, 0.5, 0.375, 0.5, 0.375, 0.75, 0.125, 0.75, 0.375, 0.5, 0.625, 0.5, 0.625, 0.75, 0.375, 0.75, 0.375, 0.25, 0.625, 0.25, 0.625, 0.5, 0.375, 0.5])
me_cube_001.materials.append(mat_amb_col_nor_setup)
me_cube_001.use_remesh_preserve_volume = False
me_cube_001.use_remesh_preserve_attributes = False
me_cube_001.use_mirror_vertex_groups = False
me_cube_001.update()
me_cube_002 = bpy.data.meshes.new('Cube.002')
me_cube_002.from_pydata([(1.0, 1.0, 1.0), (1.0, 1.0, -1.0), (1.0, -1.0, 1.0), (1.0, -1.0, -1.0), (-1.0, 1.0, 1.0), (-1.0, 1.0, -1.0), (-1.0, -1.0, 1.0), (-1.0, -1.0, -1.0)], [], [(0, 4, 6, 2), (3, 2, 6, 7), (7, 6, 4, 5), (5, 1, 3, 7), (1, 0, 2, 3), (5, 4, 0, 1)])
_uv = me_cube_002.uv_layers.new(name='UVMap')
_uv.uv.foreach_set('vector', [0.625, 0.5, 0.875, 0.5, 0.875, 0.75, 0.625, 0.75, 0.375, 0.75, 0.625, 0.75, 0.625, 1.0, 0.375, 1.0, 0.375, 0.0, 0.625, 0.0, 0.625, 0.25, 0.375, 0.25, 0.125, 0.5, 0.375, 0.5, 0.375, 0.75, 0.125, 0.75, 0.375, 0.5, 0.625, 0.5, 0.625, 0.75, 0.375, 0.75, 0.375, 0.25, 0.625, 0.25, 0.625, 0.5, 0.375, 0.5])
me_cube_002.materials.append(mat_pla_template)
me_cube_002.use_remesh_preserve_volume = False
me_cube_002.use_remesh_preserve_attributes = False
me_cube_002.use_mirror_vertex_groups = False
me_cube_002.update()
me_pvpd_poisonshroom_01 = bpy.data.meshes.new('pvpd_PoisonShroom_01')
me_pvpd_poisonshroom_01.from_pydata([(-1.348, 1.011, 1.171), (-1.348, 1.011, -1.171), (-1.128, 1.011, -1.348), (-1.128, 1.011, 1.349), (1.128, 1.011, 1.349), (1.128, 1.011, -1.348), (1.348, 1.011, -1.171), (1.348, 1.011, 1.171), (-1.538, 2.172, -1.339), (-1.538, 2.172, 1.339), (-1.356, 2.353, 1.179), (-1.356, 2.353, -1.18), (-1.137, 2.353, -1.357), (-1.295, 2.172, -1.538), (1.295, 2.172, -1.538), (1.134, 2.353, -1.357), (1.354, 2.353, -1.18), (1.538, 2.172, -1.339), (1.538, 2.172, 1.339), (1.354, 2.353, 1.179), (1.295, 1.2, -1.538), (1.538, 1.2, -1.339), (-1.295, 1.2, -1.538), (-1.538, 1.2, -1.339), (1.538, 1.2, 1.339), (1.295, 2.172, 1.538), (1.134, 2.353, 1.357), (1.295, 1.2, 1.538), (-1.295, 2.172, 1.538), (-1.137, 2.353, 1.357), (-1.295, 1.2, 1.538), (-1.538, 1.2, 1.339), (-0.8076, 3.141, -0.6765), (-0.8076, 3.141, 0.6771), (-0.6777, 3.141, 0.8084), (-0.6777, 3.141, -0.8077), (0.677, 3.141, -0.8077), (0.677, 3.141, 0.8084), (0.8069, 3.141, 0.6771), (0.8069, 3.141, -0.6765), (-0.9566, 2.314, -0.8145), (-0.9566, 2.992, -0.8145), (-0.8145, 2.992, -0.9566), (-0.8145, 2.314, -0.9566), (0.8145, 2.314, -0.9566), (0.8145, 2.992, -0.9566), (-0.9566, 2.992, 0.8145), (-0.8145, 2.992, 0.9566), (0.9566, 2.992, -0.8145), (0.9566, 2.314, -0.8145), (0.9566, 2.992, 0.8145), (0.9566, 2.314, 0.8145), (0.8145, 2.314, 0.9566), (0.8145, 2.992, 0.9566), (-0.8145, 2.314, 0.9566), (-0.9566, 2.314, 0.8145), (-0.9593, 1.208, -0.7962), (-0.7962, 1.208, -0.9593), (-0.9593, 0.0, -0.7962), (-0.7962, 0.0, -0.9593), (0.7962, 1.208, -0.9593), (0.7962, 0.0, -0.9593), (0.9593, 1.208, -0.7962), (0.9593, 0.0, -0.7962), (0.9593, 0.0, 0.7962), (0.9593, 1.208, 0.7962), (0.7962, 0.0, 0.9593), (0.7962, 1.208, 0.9593), (-0.7962, 0.0, 0.9593), (-0.7962, 1.208, 0.9593), (-0.9593, 0.0, 0.7962), (-0.9593, 1.208, 0.7962), (0.4892, 2.018, 1.56), (0.1328, 2.018, 1.56), (0.1328, 1.632, 1.56), (0.4892, 1.632, 1.56), (1.558, 1.751, -1.043), (1.558, 1.751, -0.5675), (1.558, 1.275, -0.5675), (1.558, 1.275, -1.043), (0.5762, 3.161, 0.5089), (0.5762, 3.161, 0.06999), (0.1373, 3.161, 0.06999), (0.1373, 3.161, 0.5089), (-0.1106, 3.161, -0.1053), (-0.1106, 3.161, -0.4428), (-0.448, 3.161, -0.4428), (-0.448, 3.161, -0.1053), (-1.021, 1.743, -1.559), (-0.545, 1.743, -1.559), (-0.545, 1.267, -1.559), (-1.021, 1.267, -1.559), (-1.557, 1.743, 1.063), (-1.557, 1.743, 0.587), (-1.557, 1.268, 0.587), (-1.557, 1.268, 1.063)], [], [(0, 1, 2), (3, 0, 2), (4, 3, 2), (5, 4, 2), (4, 5, 6), (7, 4, 6), (8, 9, 10), (11, 8, 10), (8, 11, 12), (13, 8, 12), (14, 13, 12), (15, 14, 12), (14, 15, 16), (17, 14, 16), (18, 17, 16), (19, 18, 16), (14, 20, 13), (20, 14, 17), (21, 20, 17), (5, 20, 21), (6, 5, 21), (20, 5, 22), (20, 22, 13), (5, 2, 22), (2, 1, 22), (1, 23, 22), (22, 23, 13), (23, 8, 13), (21, 17, 24), (17, 18, 24), (18, 25, 24), (18, 19, 25), (19, 26, 25), (25, 27, 24), (24, 27, 7), (27, 4, 7), (3, 4, 27), (28, 25, 26), (29, 28, 26), (27, 25, 30), (30, 3, 27), (25, 28, 30), (28, 29, 9), (28, 9, 30), (29, 10, 9), (30, 31, 3), (9, 31, 30), (31, 0, 3), (31, 9, 23), (9, 8, 23), (11, 10, 29), (12, 11, 29), (12, 29, 15), (29, 26, 15), (15, 26, 19), (16, 15, 19), (1, 0, 31), (23, 1, 31), (7, 6, 21), (24, 7, 21), (32, 33, 34), (35, 32, 34), (35, 34, 36), (34, 37, 36), (36, 37, 38), (39, 36, 38), (40, 41, 42), (43, 40, 42), (44, 43, 42), (45, 44, 42), (42, 35, 45), (42, 41, 35), (41, 32, 35), (35, 36, 45), (33, 32, 41), (45, 36, 39), (46, 33, 41), (33, 46, 47), (34, 33, 47), (37, 34, 47), (48, 45, 39), (44, 45, 48), (48, 39, 38), (49, 44, 48), (50, 48, 38), (49, 48, 50), (38, 37, 50), (51, 49, 50), (51, 50, 52), (37, 53, 50), (50, 53, 52), (53, 37, 47), (52, 53, 47), (54, 52, 47), (54, 47, 55), (47, 46, 55), (55, 46, 41), (40, 55, 41), (56, 57, 58), (57, 59, 58), (57, 60, 59), (60, 61, 59), (60, 62, 61), (62, 63, 61), (63, 62, 64), (62, 65, 64), (66, 64, 65), (67, 66, 65), (66, 67, 68), (67, 69, 68), (70, 68, 69), (71, 70, 69), (70, 71, 58), (71, 56, 58), (72, 73, 74), (75, 72, 74), (76, 77, 78), (79, 76, 78), (80, 81, 82), (83, 80, 82), (84, 85, 86), (87, 84, 86), (88, 89, 90), (91, 88, 90), (92, 93, 94), (95, 92, 94)])
me_pvpd_poisonshroom_01.polygons.foreach_set('use_smooth', [True] * 126)
_k = set([(10, 11), (10, 29), (11, 12), (12, 15), (15, 16), (16, 19), (19, 26), (26, 29), (32, 33), (32, 35), (33, 34), (34, 37), (35, 36), (36, 39), (37, 38), (38, 39), (40, 43), (40, 55), (43, 44), (44, 49), (49, 51), (51, 52), (52, 54), (54, 55), (56, 57), (56, 71), (57, 60), (58, 59), (58, 70), (59, 61), (60, 62), (61, 63), (62, 65), (63, 64), (64, 66), (65, 67), (66, 68), (67, 69), (68, 70), (69, 71), (72, 73), (72, 75), (73, 74), (74, 75), (76, 77), (76, 79), (77, 78), (78, 79), (80, 81), (80, 83), (81, 82), (82, 83), (84, 85), (84, 87), (85, 86), (86, 87), (88, 89), (88, 91), (89, 90), (90, 91), (92, 93), (92, 95), (93, 94), (94, 95)])
me_pvpd_poisonshroom_01.attributes.new('sharp_edge', 'BOOLEAN', 'EDGE').data.foreach_set('value', [ (min(e.vertices), max(e.vertices)) in _k for e in me_pvpd_poisonshroom_01.edges])
_uv = me_pvpd_poisonshroom_01.uv_layers.new(name='UVMap')
_uv.uv.foreach_set('vector', [0.0835, 0.8335, 0.08325, 0.8335, 0.08325, 0.833, 0.1665, 0.6665, 0.1667, 0.6665, 0.1667, 0.667, 0.0835, 0.8335, 0.08325, 0.8335, 0.08325, 0.833, 0.1665, 0.6665, 0.1667, 0.6665, 0.1667, 0.667, 0.0835, 0.8335, 0.08325, 0.8335, 0.08325, 0.833, 0.1665, 0.6665, 0.1667, 0.6665, 0.1667, 0.667, 0.0835, 0.8335, 0.08325, 0.8335, 0.08325, 0.833, 0.1665, 0.6665, 0.1667, 0.6665, 0.1667, 0.667, 0.0835, 0.8335, 0.08325, 0.8335, 0.08325, 0.833, 0.1665, 0.6665, 0.1667, 0.6665, 0.1667, 0.667, 0.0835, 0.8335, 0.08325, 0.8335, 0.08325, 0.833, 0.1665, 0.6665, 0.1667, 0.6665, 0.1667, 0.667, 0.0835, 0.8335, 0.08325, 0.8335, 0.08325, 0.833, 0.1665, 0.6665, 0.1667, 0.6665, 0.1667, 0.667, 0.0835, 0.8335, 0.08325, 0.8335, 0.08325, 0.833, 0.1665, 0.6665, 0.1667, 0.6665, 0.1667, 0.667, 0.0835, 0.8335, 0.08325, 0.8335, 0.08325, 0.833, 0.1665, 0.6665, 0.1667, 0.6665, 0.1667, 0.667, 0.0835, 0.8335, 0.08325, 0.8335, 0.08325, 0.833, 0.1665, 0.6665, 0.1667, 0.6665, 0.1667, 0.667, 0.0835, 0.8335, 0.08325, 0.8335, 0.08325, 0.833, 0.1665, 0.6665, 0.1667, 0.6665, 0.1667, 0.667, 0.0835, 0.8335, 0.08325, 0.8335, 0.08325, 0.833, 0.1665, 0.6665, 0.1667, 0.6665, 0.1667, 0.667, 0.0835, 0.8335, 0.08325, 0.8335, 0.08325, 0.833, 0.1665, 0.6665, 0.1667, 0.6665, 0.1667, 0.667, 0.0835, 0.8335, 0.08325, 0.8335, 0.08325, 0.833, 0.1665, 0.6665, 0.1667, 0.6665, 0.1667, 0.667, 0.0835, 0.8335, 0.08325, 0.8335, 0.08325, 0.833, 0.1665, 0.6665, 0.1667, 0.6665, 0.1667, 0.667, 0.0835, 0.8335, 0.08325, 0.8335, 0.08325, 0.833, 0.1665, 0.6665, 0.1667, 0.6665, 0.1667, 0.667, 0.0835, 0.8335, 0.08325, 0.8335, 0.08325, 0.833, 0.1665, 0.6665, 0.1667, 0.6665, 0.1667, 0.667, 0.0835, 0.8335, 0.08325, 0.8335, 0.08325, 0.833, 0.1665, 0.6665, 0.1667, 0.6665, 0.1667, 0.667, 0.0835, 0.8335, 0.08325, 0.8335, 0.08325, 0.833, 0.1665, 0.6665, 0.1667, 0.6665, 0.1667, 0.667, 0.0835, 0.8335, 0.08325, 0.8335, 0.08325, 0.833, 0.1249, 0.7498, 0.1251, 0.7498, 0.1251, 0.7502, 0.1251, 0.7502, 0.1249, 0.7502, 0.1249, 0.7498, 0.1665, 0.6665, 0.1667, 0.6665, 0.1667, 0.667, 0.0835, 0.8335, 0.08325, 0.8335, 0.08325, 0.833, 0.1665, 0.6665, 0.1667, 0.6665, 0.1667, 0.667, 0.0835, 0.8335, 0.08325, 0.8335, 0.08325, 0.833, 0.1665, 0.6665, 0.1667, 0.6665, 0.1667, 0.667, 0.0835, 0.8335, 0.08325, 0.8335, 0.08325, 0.833, 0.1665, 0.6665, 0.1667, 0.6665, 0.1667, 0.667, 0.0835, 0.8335, 0.08325, 0.8335, 0.08325, 0.833, 0.1665, 0.6665, 0.1667, 0.6665, 0.1667, 0.667, 0.3335, 0.8335, 0.3332, 0.8335, 0.3332, 0.833, 0.4165, 0.6665, 0.4168, 0.6665, 0.4168, 0.667, 0.3335, 0.8335, 0.3332, 0.8335, 0.3332, 0.833, 0.4165, 0.6665, 0.4168, 0.6665, 0.4168, 0.667, 0.3335, 0.8335, 0.3332, 0.8335, 0.3332, 0.833, 0.4165, 0.6665, 0.4168, 0.6665, 0.4168, 0.667, 0.0835, 0.8335, 0.08325, 0.8335, 0.08325, 0.833, 0.1665, 0.6665, 0.1667, 0.6665, 0.1667, 0.667, 0.0835, 0.8335, 0.08325, 0.8335, 0.08325, 0.833, 0.1665, 0.6665, 0.1667, 0.6665, 0.1667, 0.667, 0.3335, 0.8335, 0.3332, 0.8335, 0.3332, 0.833, 0.4165, 0.6665, 0.4168, 0.6665, 0.4168, 0.667, 0.3335, 0.8335, 0.3332, 0.8335, 0.3332, 0.833, 0.4165, 0.6665, 0.4168, 0.6665, 0.4168, 0.667, 0.3335, 0.8335, 0.3332, 0.8335, 0.3332, 0.833, 0.4165, 0.6665, 0.4168, 0.6665, 0.4168, 0.667, 0.0835, 0.8335, 0.08325, 0.8335, 0.08325, 0.833, 0.1665, 0.6665, 0.1667, 0.6665, 0.1667, 0.667, 0.0835, 0.8335, 0.08325, 0.8335, 0.08325, 0.833, 0.1249, 0.7498, 0.1251, 0.7498, 0.1251, 0.7502, 0.1251, 0.7502, 0.1249, 0.7502, 0.1249, 0.7498, 0.1665, 0.6665, 0.1667, 0.6665, 0.1667, 0.667, 0.0835, 0.8335, 0.08325, 0.8335, 0.08325, 0.833, 0.1665, 0.6665, 0.1667, 0.6665, 0.1667, 0.667, 0.0835, 0.8335, 0.08325, 0.8335, 0.08325, 0.833, 0.1665, 0.6665, 0.1667, 0.6665, 0.1667, 0.667, 0.0835, 0.8335, 0.08325, 0.8335, 0.08325, 0.833, 0.1665, 0.6665, 0.1667, 0.6665, 0.1667, 0.667, 0.0835, 0.8335, 0.08325, 0.8335, 0.08325, 0.833, 0.1665, 0.6665, 0.1667, 0.6665, 0.1667, 0.667, 0.0835, 0.8335, 0.08325, 0.8335, 0.08325, 0.833, 0.1665, 0.6665, 0.1667, 0.6665, 0.1667, 0.667, 0.0835, 0.8335, 0.08325, 0.8335, 0.08325, 0.833, 0.1665, 0.6665, 0.1667, 0.6665, 0.1667, 0.667, 0.0835, 0.8335, 0.08325, 0.8335, 0.08325, 0.833, 0.1665, 0.6665, 0.1667, 0.6665, 0.1667, 0.667, 0.0835, 0.8335, 0.08325, 0.8335, 0.08325, 0.833, 0.1665, 0.6665, 0.1667, 0.6665, 0.1667, 0.667, 0.0835, 0.8335, 0.08325, 0.8335, 0.08325, 0.833, 0.1665, 0.6665, 0.1667, 0.6665, 0.1667, 0.667, 0.0835, 0.8335, 0.08325, 0.8335, 0.08325, 0.833, 0.1665, 0.6665, 0.1667, 0.6665, 0.1667, 0.667, 0.0835, 0.8335, 0.08325, 0.8335, 0.08325, 0.833, 0.1665, 0.6665, 0.1667, 0.6665, 0.1667, 0.667, 0.0835, 0.8335, 0.08325, 0.8335, 0.08325, 0.833, 0.1665, 0.6665, 0.1667, 0.6665, 0.1667, 0.667, 0.0835, 0.8335, 0.08325, 0.8335, 0.08325, 0.833, 0.1665, 0.6665, 0.1667, 0.6665, 0.1667, 0.667, 0.334, 0.3335, 0.333, 0.3335, 0.333, 0.333, 0.666, 0.1665, 0.667, 0.1665, 0.667, 0.167, 0.334, 0.3335, 0.333, 0.3335, 0.333, 0.333, 0.666, 0.1665, 0.667, 0.1665, 0.667, 0.167, 0.334, 0.3335, 0.333, 0.3335, 0.333, 0.333, 0.666, 0.1665, 0.667, 0.1665, 0.667, 0.167, 0.334, 0.3335, 0.333, 0.3335, 0.333, 0.333, 0.666, 0.1665, 0.667, 0.1665, 0.667, 0.167, 0.334, 0.3335, 0.333, 0.3335, 0.333, 0.333, 0.666, 0.1665, 0.667, 0.1665, 0.667, 0.167, 0.334, 0.3335, 0.333, 0.3335, 0.333, 0.333, 0.666, 0.1665, 0.667, 0.1665, 0.667, 0.167, 0.334, 0.3335, 0.333, 0.3335, 0.333, 0.333, 0.666, 0.1665, 0.667, 0.1665, 0.667, 0.167, 0.334, 0.3335, 0.333, 0.3335, 0.333, 0.333, 0.666, 0.1665, 0.667, 0.1665, 0.667, 0.167, 0.5835, 0.8335, 0.5832, 0.8335, 0.5832, 0.833, 0.6665, 0.6665, 0.6668, 0.6665, 0.6668, 0.667, 0.5835, 0.8335, 0.5832, 0.8335, 0.5832, 0.833, 0.6665, 0.6665, 0.6668, 0.6665, 0.6668, 0.667, 0.8335, 0.8335, 0.8332, 0.8335, 0.8332, 0.833, 0.9165, 0.6665, 0.9168, 0.6665, 0.9168, 0.667, 0.8335, 0.8335, 0.8332, 0.8335, 0.8332, 0.833, 0.9165, 0.6665, 0.9168, 0.6665, 0.9168, 0.667, 0.5835, 0.8335, 0.5832, 0.8335, 0.5832, 0.833, 0.6665, 0.6665, 0.6668, 0.6665, 0.6668, 0.667, 0.5835, 0.8335, 0.5832, 0.8335, 0.5832, 0.833, 0.6665, 0.6665, 0.6668, 0.6665, 0.6668, 0.667])
me_pvpd_poisonshroom_01.materials.append(mat_pvpd_poisonshroom_01)
me_pvpd_poisonshroom_01.update()
me_pvpd_poisonshroom_01.normals_split_custom_set([tuple(v) for v in zip(*[iter([-0.3831, -0.9126, 0.1425, -0.3831, -0.9128, -0.1415, -0.1019, -0.9148, -0.3908, -0.1026, -0.9145, 0.3915, -0.3831, -0.9126, 0.1425, -0.1019, -0.9148, -0.3908, 0.1019, -0.9146, 0.3914, -0.1026, -0.9145, 0.3915, -0.1019, -0.9148, -0.3908, 0.1025, -0.9147, -0.3908, 0.1019, -0.9146, 0.3914, -0.1019, -0.9148, -0.3908, 0.1019, -0.9146, 0.3914, 0.1025, -0.9147, -0.3908, 0.3829, -0.9128, -0.1422, 0.383, -0.9128, 0.1417, 0.1019, -0.9146, 0.3914, 0.3829, -0.9128, -0.1422, -0.8215, 0.4007, -0.4057, -0.8214, 0.401, 0.4057, -0.5852, 0.7811, 0.2179, -0.5853, 0.7809, -0.2184, -0.8215, 0.4007, -0.4057, -0.5852, 0.7811, 0.2179, -0.8215, 0.4007, -0.4057, -0.5853, 0.7809, -0.2184, -0.1638, 0.7647, -0.6232, -0.323, 0.4021, -0.8567, -0.8215, 0.4007, -0.4057, -0.1638, 0.7647, -0.6232, 0.3229, 0.4026, -0.8565, -0.323, 0.4021, -0.8567, -0.1638, 0.7647, -0.6232, 0.1615, 0.7656, -0.6227, 0.3229, 0.4026, -0.8565, -0.1638, 0.7647, -0.6232, 0.3229, 0.4026, -0.8565, 0.1615, 0.7656, -0.6227, 0.5809, 0.7845, -0.2168, 0.8213, 0.402, -0.4048, 0.3229, 0.4026, -0.8565, 0.5809, 0.7845, -0.2168, 0.8212, 0.4022, 0.4048, 0.8213, 0.402, -0.4048, 0.5809, 0.7845, -0.2168, 0.5808, 0.7847, 0.2164, 0.8212, 0.4022, 0.4048, 0.5809, 0.7845, -0.2168, 0.3229, 0.4026, -0.8565, 0.3229, -0.403, -0.8563, -0.323, 0.4021, -0.8567, 0.3229, -0.403, -0.8563, 0.3229, 0.4026, -0.8565, 0.8213, 0.402, -0.4048, 0.8211, -0.4014, -0.4057, 0.3229, -0.403, -0.8563, 0.8213, 0.402, -0.4048, 0.1025, -0.9147, -0.3908, 0.3229, -0.403, -0.8563, 0.8211, -0.4014, -0.4057, 0.3829, -0.9128, -0.1422, 0.1025, -0.9147, -0.3908, 0.8211, -0.4014, -0.4057, 0.3229, -0.403, -0.8563, 0.1025, -0.9147, -0.3908, -0.3227, -0.4025, -0.8567, 0.3229, -0.403, -0.8563, -0.3227, -0.4025, -0.8567, -0.323, 0.4021, -0.8567, 0.1025, -0.9147, -0.3908, -0.1019, -0.9148, -0.3908, -0.3227, -0.4025, -0.8567, -0.1019, -0.9148, -0.3908, -0.3831, -0.9128, -0.1415, -0.3227, -0.4025, -0.8567, -0.3831, -0.9128, -0.1415, -0.8215, -0.4009, -0.4056, -0.3227, -0.4025, -0.8567, -0.3227, -0.4025, -0.8567, -0.8215, -0.4009, -0.4056, -0.323, 0.4021, -0.8567, -0.8215, -0.4009, -0.4056, -0.8215, 0.4007, -0.4057, -0.323, 0.4021, -0.8567, 0.8211, -0.4014, -0.4057, 0.8213, 0.402, -0.4048, 0.8215, -0.4008, 0.4055, 0.8213, 0.402, -0.4048, 0.8212, 0.4022, 0.4048, 0.8215, -0.4008, 0.4055, 0.8212, 0.4022, 0.4048, 0.3228, 0.403, 0.8564, 0.8215, -0.4008, 0.4055, 0.8212, 0.4022, 0.4048, 0.5808, 0.7847, 0.2164, 0.3228, 0.403, 0.8564, 0.5808, 0.7847, 0.2164, 0.1614, 0.7665, 0.6216, 0.3228, 0.403, 0.8564, 0.3228, 0.403, 0.8564, 0.3228, -0.4022, 0.8568, 0.8215, -0.4008, 0.4055, 0.8215, -0.4008, 0.4055, 0.3228, -0.4022, 0.8568, 0.383, -0.9128, 0.1417, 0.3228, -0.4022, 0.8568, 0.1019, -0.9146, 0.3914, 0.383, -0.9128, 0.1417, -0.1026, -0.9145, 0.3915, 0.1019, -0.9146, 0.3914, 0.3228, -0.4022, 0.8568, -0.3229, 0.4026, 0.8566, 0.3228, 0.403, 0.8564, 0.1614, 0.7665, 0.6216, -0.1637, 0.7656, 0.6221, -0.3229, 0.4026, 0.8566, 0.1614, 0.7665, 0.6216, 0.3228, -0.4022, 0.8568, 0.3228, 0.403, 0.8564, -0.3231, -0.4026, 0.8565, -0.3231, -0.4026, 0.8565, -0.1026, -0.9145, 0.3915, 0.3228, -0.4022, 0.8568, 0.3228, 0.403, 0.8564, -0.3229, 0.4026, 0.8566, -0.3231, -0.4026, 0.8565, -0.3229, 0.4026, 0.8566, -0.1637, 0.7656, 0.6221, -0.8214, 0.401, 0.4057, -0.3229, 0.4026, 0.8566, -0.8214, 0.401, 0.4057, -0.3231, -0.4026, 0.8565, -0.1637, 0.7656, 0.6221, -0.5852, 0.7811, 0.2179, -0.8214, 0.401, 0.4057, -0.3231, -0.4026, 0.8565, -0.8213, -0.4011, 0.4057, -0.1026, -0.9145, 0.3915, -0.8214, 0.401, 0.4057, -0.8213, -0.4011, 0.4057, -0.3231, -0.4026, 0.8565, -0.8213, -0.4011, 0.4057, -0.3831, -0.9126, 0.1425, -0.1026, -0.9145, 0.3915, -0.8213, -0.4011, 0.4057, -0.8214, 0.401, 0.4057, -0.8215, -0.4009, -0.4056, -0.8214, 0.401, 0.4057, -0.8215, 0.4007, -0.4057, -0.8215, -0.4009, -0.4056, 0.0, 1.0, 0.0, 0.0, 1.0, 0.0, 0.0, 1.0, 0.0, 0.0, 1.0, 0.0, 0.0, 1.0, 0.0, 0.0, 1.0, 0.0, 0.0, 1.0, 0.0, 0.0, 1.0, 0.0, 0.0, 1.0, 0.0, 0.0, 1.0, 0.0, 0.0, 1.0, 0.0, 0.0, 1.0, 0.0, 0.0, 1.0, 0.0, 0.0, 1.0, 0.0, 0.0, 1.0, 0.0, 0.0, 1.0, 0.0, 0.0, 1.0, 0.0, 0.0, 1.0, 0.0, -0.3831, -0.9128, -0.1415, -0.3831, -0.9126, 0.1425, -0.8213, -0.4011, 0.4057, -0.8215, -0.4009, -0.4056, -0.3831, -0.9128, -0.1415, -0.8213, -0.4011, 0.4057, 0.383, -0.9128, 0.1417, 0.3829, -0.9128, -0.1422, 0.8211, -0.4014, -0.4057, 0.8215, -0.4008, 0.4055, 0.383, -0.9128, 0.1417, 0.8211, -0.4014, -0.4057, 0.0, 1.0, 0.0, 0.0, 1.0, 0.0, 0.0, 1.0, 0.0, 0.0, 1.0, 0.0, 0.0, 1.0, 0.0, 0.0, 1.0, 0.0, 0.0, 1.0, 0.0, 0.0, 1.0, 0.0, 0.0, 1.0, 0.0, 0.0, 1.0, 0.0, 0.0, 1.0, 0.0, 0.0, 1.0, 0.0, 0.0, 1.0, 0.0, 0.0, 1.0, 0.0, 0.0, 1.0, 0.0, 0.0, 1.0, 0.0, 0.0, 1.0, 0.0, 0.0, 1.0, 0.0, -0.9239, 0.0, -0.3827, -0.8385, 0.4044, -0.3652, -0.3653, 0.4041, -0.8386, -0.3827, 0.0, -0.9239, -0.9239, 0.0, -0.3827, -0.3653, 0.4041, -0.8386, 0.3827, 0.0, -0.9239, -0.3827, 0.0, -0.9239, -0.3653, 0.4041, -0.8386, 0.3656, 0.4047, -0.8382, 0.3827, 0.0, -0.9239, -0.3653, 0.4041, -0.8386, -0.3653, 0.4041, -0.8386, -0.186, 0.7758, -0.603, 0.3656, 0.4047, -0.8382, -0.3653, 0.4041, -0.8386, -0.8385, 0.4044, -0.3652, -0.186, 0.7758, -0.603, -0.8385, 0.4044, -0.3652, -0.6043, 0.7754, -0.1832, -0.186, 0.7758, -0.603, -0.186, 0.7758, -0.603, 0.1863, 0.7757, -0.603, 0.3656, 0.4047, -0.8382, -0.6045, 0.775, 0.1845, -0.6043, 0.7754, -0.1832, -0.8385, 0.4044, -0.3652, 0.3656, 0.4047, -0.8382, 0.1863, 0.7757, -0.603, 0.603, 0.7763, -0.1838, -0.8384, 0.4044, 0.3653, -0.6045, 0.775, 0.1845, -0.8385, 0.4044, -0.3652, -0.6045, 0.775, 0.1845, -0.8384, 0.4044, 0.3653, -0.3657, 0.4039, 0.8385, -0.1869, 0.7744, 0.6045, -0.6045, 0.775, 0.1845, -0.3657, 0.4039, 0.8385, 0.1856, 0.7748, 0.6043, -0.1869, 0.7744, 0.6045, -0.3657, 0.4039, 0.8385, 0.8381, 0.4053, -0.3652, 0.3656, 0.4047, -0.8382, 0.603, 0.7763, -0.1838, 0.3827, 0.0, -0.9239, 0.3656, 0.4047, -0.8382, 0.8381, 0.4053, -0.3652, 0.8381, 0.4053, -0.3652, 0.603, 0.7763, -0.1838, 0.603, 0.7763, 0.1835, 0.9239, 0.0, -0.3827, 0.3827, 0.0, -0.9239, 0.8381, 0.4053, -0.3652, 0.8385, 0.4046, 0.365, 0.8381, 0.4053, -0.3652, 0.603, 0.7763, 0.1835, 0.9239, 0.0, -0.3827, 0.8381, 0.4053, -0.3652, 0.8385, 0.4046, 0.365, 0.603, 0.7763, 0.1835, 0.1856, 0.7748, 0.6043, 0.8385, 0.4046, 0.365, 0.9239, 0.0, 0.3827, 0.9239, 0.0, -0.3827, 0.8385, 0.4046, 0.365, 0.9239, 0.0, 0.3827, 0.8385, 0.4046, 0.365, 0.3827, 0.0, 0.9239, 0.1856, 0.7748, 0.6043, 0.3656, 0.4038, 0.8386, 0.8385, 0.4046, 0.365, 0.8385, 0.4046, 0.365, 0.3656, 0.4038, 0.8386, 0.3827, 0.0, 0.9239, 0.3656, 0.4038, 0.8386, 0.1856, 0.7748, 0.6043, -0.3657, 0.4039, 0.8385, 0.3827, 0.0, 0.9239, 0.3656, 0.4038, 0.8386, -0.3657, 0.4039, 0.8385, -0.3827, 0.0, 0.9239, 0.3827, 0.0, 0.9239, -0.3657, 0.4039, 0.8385, -0.3827, 0.0, 0.9239, -0.3657, 0.4039, 0.8385, -0.9239, 0.0, 0.3827, -0.3657, 0.4039, 0.8385, -0.8384, 0.4044, 0.3653, -0.9239, 0.0, 0.3827, -0.9239, 0.0, 0.3827, -0.8384, 0.4044, 0.3653, -0.8385, 0.4044, -0.3652, -0.9239, 0.0, -0.3827, -0.9239, 0.0, 0.3827, -0.8385, 0.4044, -0.3652, -0.9239, -4.043e-07, -0.3827, -0.3827, -3.058e-07, -0.9239, -0.9239, -7.506e-08, -0.3827, -0.3827, -3.058e-07, -0.9239, -0.3827, 0.0, -0.9239, -0.9239, -7.506e-08, -0.3827, -0.3827, -3.058e-07, -0.9239, 0.3827, 0.0, -0.9239, -0.3827, 0.0, -0.9239, 0.3827, 0.0, -0.9239, 0.3827, -2.548e-07, -0.9239, -0.3827, 0.0, -0.9239, 0.3827, 0.0, -0.9239, 0.9239, -7.417e-08, -0.3827, 0.3827, -2.548e-07, -0.9239, 0.9239, -7.417e-08, -0.3827, 0.9239, -3.567e-07, -0.3827, 0.3827, -2.548e-07, -0.9239, 0.9239, -3.567e-07, -0.3827, 0.9239, -7.417e-08, -0.3827, 0.9239, -2.772e-08, 0.3827, 0.9239, -7.417e-08, -0.3827, 0.9239, 0.0, 0.3827, 0.9239, -2.772e-08, 0.3827, 0.3827, 0.0, 0.9239, 0.9239, -2.772e-08, 0.3827, 0.9239, 0.0, 0.3827, 0.3827, 0.0, 0.9239, 0.3827, 0.0, 0.9239, 0.9239, 0.0, 0.3827, 0.3827, 0.0, 0.9239, 0.3827, 0.0, 0.9239, -0.3827, 0.0, 0.9239, 0.3827, 0.0, 0.9239, -0.3827, 0.0, 0.9239, -0.3827, 0.0, 0.9239, -0.9239, 0.0, 0.3827, -0.3827, 0.0, 0.9239, -0.3827, 0.0, 0.9239, -0.9239, -2.345e-08, 0.3827, -0.9239, 0.0, 0.3827, -0.3827, 0.0, 0.9239, -0.9239, 0.0, 0.3827, -0.9239, -2.345e-08, 0.3827, -0.9239, -7.506e-08, -0.3827, -0.9239, -2.345e-08, 0.3827, -0.9239, -4.043e-07, -0.3827, -0.9239, -7.506e-08, -0.3827, 0.0, 0.0, 1.0, 0.0, 0.0, 1.0, 0.0, 0.0, 1.0, 0.0, 0.0, 1.0, 0.0, 0.0, 1.0, 0.0, 0.0, 1.0, 1.0, 0.0, 0.0, 1.0, 0.0, 0.0, 1.0, 0.0, 0.0, 1.0, 0.0, 0.0, 1.0, 0.0, 0.0, 1.0, 0.0, 0.0, 0.0, 1.0, 0.0, 0.0, 1.0, 0.0, 0.0, 1.0, 0.0, 0.0, 1.0, 0.0, 0.0, 1.0, 0.0, 0.0, 1.0, 0.0, 0.0, 1.0, 0.0, 0.0, 1.0, 0.0, 0.0, 1.0, 0.0, 0.0, 1.0, 0.0, 0.0, 1.0, 0.0, 0.0, 1.0, 0.0, 0.0, 0.0, -1.0, 0.0, 0.0, -1.0, 0.0, 0.0, -1.0, 0.0, 0.0, -1.0, 0.0, 0.0, -1.0, 0.0, 0.0, -1.0, -1.0, 0.0, 0.0, -1.0, 0.0, 0.0, -1.0, 0.0, 0.0, -1.0, 0.0, 0.0, -1.0, 0.0, 0.0, -1.0, 0.0, 0.0])] * 3)])
me_pvpd_poisonshroom_03 = bpy.data.meshes.new('pvpd_PoisonShroom_03')
me_pvpd_poisonshroom_03.from_pydata([(1.557, 1.919, -0.17), (1.557, 1.919, 0.1703), (1.557, 1.579, 0.1703), (1.557, 1.579, -0.17), (-1.349, 1.009, 1.171), (-1.349, 1.009, -1.171), (-1.129, 1.009, -1.349), (-1.129, 1.009, 1.348), (1.127, 1.009, 1.348), (1.127, 1.009, -1.349), (1.347, 1.009, -1.171), (1.347, 1.009, 1.171), (-1.538, 2.171, -1.34), (-1.538, 2.171, 1.339), (-1.357, 2.351, 1.179), (-1.357, 2.351, -1.18), (-1.137, 2.351, -1.358), (-1.296, 2.171, -1.538), (1.294, 2.171, -1.538), (1.133, 2.351, -1.358), (1.353, 2.351, -1.18), (1.537, 2.171, -1.34), (1.537, 2.171, 1.339), (1.353, 2.351, 1.179), (1.294, 1.198, -1.538), (1.537, 1.198, -1.34), (-1.296, 1.198, -1.538), (-1.538, 1.198, -1.34), (1.537, 1.198, 1.339), (1.294, 2.171, 1.537), (1.133, 2.351, 1.356), (1.294, 1.198, 1.537), (-1.296, 2.171, 1.537), (-1.137, 2.351, 1.356), (-1.296, 1.198, 1.537), (-1.538, 1.198, 1.339), (-0.8083, 3.14, -0.6769), (-0.8083, 3.14, 0.6767), (-0.6784, 3.14, 0.808), (-0.6784, 3.14, -0.8081), (0.6763, 3.14, -0.8081), (0.6763, 3.14, 0.808), (0.8062, 3.14, 0.6767), (0.8062, 3.14, -0.6769), (-0.9573, 2.312, -0.8149), (-0.9573, 2.991, -0.8149), (-0.8153, 2.991, -0.957), (-0.8153, 2.312, -0.957), (0.8138, 2.312, -0.957), (0.8138, 2.991, -0.957), (-0.9573, 2.991, 0.8141), (-0.8153, 2.991, 0.9561), (0.9558, 2.991, -0.8149), (0.9558, 2.312, -0.8149), (0.9558, 2.991, 0.8141), (0.9558, 2.312, 0.8141), (0.8138, 2.312, 0.9561), (0.8138, 2.991, 0.9561), (-0.8153, 2.312, 0.9561), (-0.9573, 2.312, 0.8141), (-0.96, 1.206, -0.7966), (-0.797, 1.206, -0.9597), (-0.96, -0.001507, -0.7966), (-0.797, -0.001507, -0.9597), (0.7955, 1.206, -0.9597), (0.7955, -0.001507, -0.9597), (0.9585, 1.206, -0.7966), (0.9585, -0.001507, -0.7966), (0.9585, -0.001507, 0.7958), (0.9585, 1.206, 0.7958), (0.7955, -0.001507, 0.9589), (0.7955, 1.206, 0.9589), (-0.797, -0.001507, 0.9589), (-0.797, 1.206, 0.9589), (-0.96, -0.001507, 0.7958), (-0.96, 1.206, 0.7958), (0.4885, 2.017, 1.559), (0.1321, 2.017, 1.559), (0.1321, 1.631, 1.559), (0.4885, 1.631, 1.559), (1.557, 1.749, -1.044), (1.557, 1.749, -0.5679), (1.557, 1.274, -0.5679), (1.557, 1.274, -1.044), (0.5754, 3.159, 0.5085), (0.5754, 3.159, 0.06958), (0.1365, 3.159, 0.06958), (0.1365, 3.159, 0.5085), (-0.1113, 3.159, -0.1057), (-0.1113, 3.159, -0.4432), (-0.4488, 3.159, -0.4432), (-0.4488, 3.159, -0.1057), (-1.022, 1.741, -1.559), (-0.5458, 1.741, -1.559), (-0.5458, 1.266, -1.559), (-1.022, 1.266, -1.559), (-1.557, 1.742, 1.062), (-1.557, 1.742, 0.5866), (-1.557, 1.266, 0.5866), (-1.557, 1.266, 1.062), (-1.551, 1.976, -0.3422), (-1.554, 1.976, -0.6756), (-1.554, 1.643, -0.6756), (-1.551, 1.643, -0.3422)], [], [(0, 1, 2), (3, 0, 2), (4, 5, 6), (7, 4, 6), (8, 7, 6), (9, 8, 6), (8, 9, 10), (11, 8, 10), (12, 13, 14), (15, 12, 14), (12, 15, 16), (17, 12, 16), (18, 17, 16), (19, 18, 16), (18, 19, 20), (21, 18, 20), (22, 21, 20), (23, 22, 20), (18, 24, 17), (24, 18, 21), (25, 24, 21), (9, 24, 25), (10, 9, 25), (24, 9, 26), (24, 26, 17), (9, 6, 26), (6, 5, 26), (5, 27, 26), (26, 27, 17), (27, 12, 17), (25, 21, 28), (21, 22, 28), (22, 29, 28), (22, 23, 29), (23, 30, 29), (29, 31, 28), (28, 31, 11), (31, 8, 11), (7, 8, 31), (32, 29, 30), (33, 32, 30), (31, 29, 34), (34, 7, 31), (29, 32, 34), (32, 33, 13), (32, 13, 34), (33, 14, 13), (34, 35, 7), (13, 35, 34), (35, 4, 7), (35, 13, 27), (13, 12, 27), (15, 14, 33), (16, 15, 33), (16, 33, 19), (33, 30, 19), (19, 30, 23), (20, 19, 23), (5, 4, 35), (27, 5, 35), (11, 10, 25), (28, 11, 25), (36, 37, 38), (39, 36, 38), (39, 38, 40), (38, 41, 40), (40, 41, 42), (43, 40, 42), (44, 45, 46), (47, 44, 46), (48, 47, 46), (49, 48, 46), (46, 39, 49), (46, 45, 39), (45, 36, 39), (39, 40, 49), (37, 36, 45), (49, 40, 43), (50, 37, 45), (37, 50, 51), (38, 37, 51), (41, 38, 51), (52, 49, 43), (48, 49, 52), (52, 43, 42), (53, 48, 52), (54, 52, 42), (53, 52, 54), (42, 41, 54), (55, 53, 54), (55, 54, 56), (41, 57, 54), (54, 57, 56), (57, 41, 51), (56, 57, 51), (58, 56, 51), (58, 51, 59), (51, 50, 59), (59, 50, 45), (44, 59, 45), (60, 61, 62), (61, 63, 62), (61, 64, 63), (64, 65, 63), (64, 66, 65), (66, 67, 65), (67, 66, 68), (66, 69, 68), (70, 68, 69), (71, 70, 69), (70, 71, 72), (71, 73, 72), (74, 72, 73), (75, 74, 73), (74, 75, 62), (75, 60, 62), (76, 77, 78), (79, 76, 78), (80, 81, 82), (83, 80, 82), (84, 85, 86), (87, 84, 86), (88, 89, 90), (91, 88, 90), (92, 93, 94), (95, 92, 94), (96, 97, 98), (99, 96, 98), (100, 101, 102), (103, 100, 102)])
me_pvpd_poisonshroom_03.polygons.foreach_set('use_smooth', [True] * 130)
_k = set([(0, 1), (0, 3), (1, 2), (2, 3), (14, 15), (14, 33), (15, 16), (16, 19), (19, 20), (20, 23), (23, 30), (30, 33), (36, 37), (36, 39), (37, 38), (38, 41), (39, 40), (40, 43), (41, 42), (42, 43), (44, 47), (44, 59), (47, 48), (48, 53), (53, 55), (55, 56), (56, 58), (58, 59), (60, 61), (60, 75), (61, 64), (62, 63), (62, 74), (63, 65), (64, 66), (65, 67), (66, 69), (67, 68), (68, 70), (69, 71), (70, 72), (71, 73), (72, 74), (73, 75), (76, 77), (76, 79), (77, 78), (78, 79), (80, 81), (80, 83), (81, 82), (82, 83), (84, 85), (84, 87), (85, 86), (86, 87), (88, 89), (88, 91), (89, 90), (90, 91), (92, 93), (92, 95), (93, 94), (94, 95), (96, 97), (96, 99), (97, 98), (98, 99), (100, 101), (100, 103), (101, 102), (102, 103)])
me_pvpd_poisonshroom_03.attributes.new('sharp_edge', 'BOOLEAN', 'EDGE').data.foreach_set('value', [ (min(e.vertices), max(e.vertices)) in _k for e in me_pvpd_poisonshroom_03.edges])
_uv = me_pvpd_poisonshroom_03.uv_layers.new(name='UVMap')
_uv.uv.foreach_set('vector', [0.5835, 0.8335, 0.5832, 0.8335, 0.5832, 0.833, 0.6665, 0.6665, 0.6668, 0.6665, 0.6668, 0.667, 0.0835, 0.8335, 0.08325, 0.8335, 0.08325, 0.833, 0.1665, 0.6665, 0.1667, 0.6665, 0.1667, 0.667, 0.0835, 0.8335, 0.08325, 0.8335, 0.08325, 0.833, 0.1665, 0.6665, 0.1667, 0.6665, 0.1667, 0.667, 0.0835, 0.8335, 0.08325, 0.8335, 0.08325, 0.833, 0.1665, 0.6665, 0.1667, 0.6665, 0.1667, 0.667, 0.0835, 0.8335, 0.08325, 0.8335, 0.08325, 0.833, 0.1665, 0.6665, 0.1667, 0.6665, 0.1667, 0.667, 0.0835, 0.8335, 0.08325, 0.8335, 0.08325, 0.833, 0.1665, 0.6665, 0.1667, 0.6665, 0.1667, 0.667, 0.0835, 0.8335, 0.08325, 0.8335, 0.08325, 0.833, 0.1665, 0.6665, 0.1667, 0.6665, 0.1667, 0.667, 0.0835, 0.8335, 0.08325, 0.8335, 0.08325, 0.833, 0.1665, 0.6665, 0.1667, 0.6665, 0.1667, 0.667, 0.0835, 0.8335, 0.08325, 0.8335, 0.08325, 0.833, 0.1665, 0.6665, 0.1667, 0.6665, 0.1667, 0.667, 0.0835, 0.8335, 0.08325, 0.8335, 0.08325, 0.833, 0.1665, 0.6665, 0.1667, 0.6665, 0.1667, 0.667, 0.0835, 0.8335, 0.08325, 0.8335, 0.08325, 0.833, 0.1665, 0.6665, 0.1667, 0.6665, 0.1667, 0.667, 0.0835, 0.8335, 0.08325, 0.8335, 0.08325, 0.833, 0.1665, 0.6665, 0.1667, 0.6665, 0.1667, 0.667, 0.0835, 0.8335, 0.08325, 0.8335, 0.08325, 0.833, 0.1665, 0.6665, 0.1667, 0.6665, 0.1667, 0.667, 0.0835, 0.8335, 0.08325, 0.8335, 0.08325, 0.833, 0.1665, 0.6665, 0.1667, 0.6665, 0.1667, 0.667, 0.0835, 0.8335, 0.08325, 0.8335, 0.08325, 0.833, 0.1665, 0.6665, 0.1667, 0.6665, 0.1667, 0.667, 0.0835, 0.8335, 0.08325, 0.8335, 0.08325, 0.833, 0.1665, 0.6665, 0.1667, 0.6665, 0.1667, 0.667, 0.0835, 0.8335, 0.08325, 0.8335, 0.08325, 0.833, 0.1665, 0.6665, 0.1667, 0.6665, 0.1667, 0.667, 0.0835, 0.8335, 0.08325, 0.8335, 0.08325, 0.833, 0.1665, 0.6665, 0.1667, 0.6665, 0.1667, 0.667, 0.0835, 0.8335, 0.08325, 0.8335, 0.08325, 0.833, 0.1665, 0.6665, 0.1667, 0.6665, 0.1667, 0.667, 0.0835, 0.8335, 0.08325, 0.8335, 0.08325, 0.833, 0.1665, 0.6665, 0.1667, 0.6665, 0.1667, 0.667, 0.0835, 0.8335, 0.08325, 0.8335, 0.08325, 0.833, 0.1249, 0.7498, 0.1251, 0.7498, 0.1251, 0.7502, 0.1251, 0.7502, 0.1249, 0.7502, 0.1249, 0.7498, 0.1665, 0.6665, 0.1667, 0.6665, 0.1667, 0.667, 0.0835, 0.8335, 0.08325, 0.8335, 0.08325, 0.833, 0.1665, 0.6665, 0.1667, 0.6665, 0.1667, 0.667, 0.0835, 0.8335, 0.08325, 0.8335, 0.08325, 0.833, 0.1665, 0.6665, 0.1667, 0.6665, 0.1667, 0.667, 0.0835, 0.8335, 0.08325, 0.8335, 0.08325, 0.833, 0.1665, 0.6665, 0.1667, 0.6665, 0.1667, 0.667, 0.0835, 0.8335, 0.08325, 0.8335, 0.08325, 0.833, 0.1665, 0.6665, 0.1667, 0.6665, 0.1667, 0.667, 0.3335, 0.8335, 0.3332, 0.8335, 0.3332, 0.833, 0.4165, 0.6665, 0.4168, 0.6665, 0.4168, 0.667, 0.3335, 0.8335, 0.3332, 0.8335, 0.3332, 0.833, 0.4165, 0.6665, 0.4168, 0.6665, 0.4168, 0.667, 0.3335, 0.8335, 0.3332, 0.8335, 0.3332, 0.833, 0.4165, 0.6665, 0.4168, 0.6665, 0.4168, 0.667, 0.0835, 0.8335, 0.08325, 0.8335, 0.08325, 0.833, 0.1665, 0.6665, 0.1667, 0.6665, 0.1667, 0.667, 0.0835, 0.8335, 0.08325, 0.8335, 0.08325, 0.833, 0.1665, 0.6665, 0.1667, 0.6665, 0.1667, 0.667, 0.3335, 0.8335, 0.3332, 0.8335, 0.3332, 0.833, 0.4165, 0.6665, 0.4168, 0.6665, 0.4168, 0.667, 0.3335, 0.8335, 0.3332, 0.8335, 0.3332, 0.833, 0.4165, 0.6665, 0.4168, 0.6665, 0.4168, 0.667, 0.3335, 0.8335, 0.3332, 0.8335, 0.3332, 0.833, 0.4165, 0.6665, 0.4168, 0.6665, 0.4168, 0.667, 0.0835, 0.8335, 0.08325, 0.8335, 0.08325, 0.833, 0.1665, 0.6665, 0.1667, 0.6665, 0.1667, 0.667, 0.0835, 0.8335, 0.08325, 0.8335, 0.08325, 0.833, 0.1249, 0.7498, 0.1251, 0.7498, 0.1251, 0.7502, 0.1251, 0.7502, 0.1249, 0.7502, 0.1249, 0.7498, 0.1665, 0.6665, 0.1667, 0.6665, 0.1667, 0.667, 0.0835, 0.8335, 0.08325, 0.8335, 0.08325, 0.833, 0.1665, 0.6665, 0.1667, 0.6665, 0.1667, 0.667, 0.0835, 0.8335, 0.08325, 0.8335, 0.08325, 0.833, 0.1665, 0.6665, 0.1667, 0.6665, 0.1667, 0.667, 0.0835, 0.8335, 0.08325, 0.8335, 0.08325, 0.833, 0.1665, 0.6665, 0.1667, 0.6665, 0.1667, 0.667, 0.0835, 0.8335, 0.08325, 0.8335, 0.08325, 0.833, 0.1665, 0.6665, 0.1667, 0.6665, 0.1667, 0.667, 0.0835, 0.8335, 0.08325, 0.8335, 0.08325, 0.833, 0.1665, 0.6665, 0.1667, 0.6665, 0.1667, 0.667, 0.0835, 0.8335, 0.08325, 0.8335, 0.08325, 0.833, 0.1665, 0.6665, 0.1667, 0.6665, 0.1667, 0.667, 0.0835, 0.8335, 0.08325, 0.8335, 0.08325, 0.833, 0.1665, 0.6665, 0.1667, 0.6665, 0.1667, 0.667, 0.0835, 0.8335, 0.08325, 0.8335, 0.08325, 0.833, 0.1665, 0.6665, 0.1667, 0.6665, 0.1667, 0.667, 0.0835, 0.8335, 0.08325, 0.8335, 0.08325, 0.833, 0.1665, 0.6665, 0.1667, 0.6665, 0.1667, 0.667, 0.0835, 0.8335, 0.08325, 0.8335, 0.08325, 0.833, 0.1665, 0.6665, 0.1667, 0.6665, 0.1667, 0.667, 0.0835, 0.8335, 0.08325, 0.8335, 0.08325, 0.833, 0.1665, 0.6665, 0.1667, 0.6665, 0.1667, 0.667, 0.0835, 0.8335, 0.08325, 0.8335, 0.08325, 0.833, 0.1665, 0.6665, 0.1667, 0.6665, 0.1667, 0.667, 0.0835, 0.8335, 0.08325, 0.8335, 0.08325, 0.833, 0.1665, 0.6665, 0.1667, 0.6665, 0.1667, 0.667, 0.334, 0.3335, 0.333, 0.3335, 0.333, 0.333, 0.666, 0.1665, 0.667, 0.1665, 0.667, 0.167, 0.334, 0.3335, 0.333, 0.3335, 0.333, 0.333, 0.666, 0.1665, 0.667, 0.1665, 0.667, 0.167, 0.334, 0.3335, 0.333, 0.3335, 0.333, 0.333, 0.666, 0.1665, 0.667, 0.1665, 0.667, 0.167, 0.334, 0.3335, 0.333, 0.3335, 0.333, 0.333, 0.666, 0.1665, 0.667, 0.1665, 0.667, 0.167, 0.334, 0.3335, 0.333, 0.3335, 0.333, 0.333, 0.666, 0.1665, 0.667, 0.1665, 0.667, 0.167, 0.334, 0.3335, 0.333, 0.3335, 0.333, 0.333, 0.666, 0.1665, 0.667, 0.1665, 0.667, 0.167, 0.334, 0.3335, 0.333, 0.3335, 0.333, 0.333, 0.666, 0.1665, 0.667, 0.1665, 0.667, 0.167, 0.334, 0.3335, 0.333, 0.3335, 0.333, 0.333, 0.666, 0.1665, 0.667, 0.1665, 0.667, 0.167, 0.5835, 0.8335, 0.5832, 0.8335, 0.5832, 0.833, 0.6665, 0.6665, 0.6668, 0.6665, 0.6668, 0.667, 0.5835, 0.8335, 0.5832, 0.8335, 0.5832, 0.833, 0.6665, 0.6665, 0.6668, 0.6665, 0.6668, 0.667, 0.8335, 0.8335, 0.8332, 0.8335, 0.8332, 0.833, 0.9165, 0.6665, 0.9168, 0.6665, 0.9168, 0.667, 0.8335, 0.8335, 0.8332, 0.8335, 0.8332, 0.833, 0.9165, 0.6665, 0.9168, 0.6665, 0.9168, 0.667, 0.5835, 0.8335, 0.5832, 0.8335, 0.5832, 0.833, 0.6665, 0.6665, 0.6668, 0.6665, 0.6668, 0.667, 0.5835, 0.8335, 0.5832, 0.8335, 0.5832, 0.833, 0.6665, 0.6665, 0.6668, 0.6665, 0.6668, 0.667, 0.5835, 0.8335, 0.5832, 0.8335, 0.5832, 0.833, 0.6665, 0.6665, 0.6668, 0.6665, 0.6668, 0.667])
me_pvpd_poisonshroom_03.materials.append(mat_pvpd_poisonshroom_03)
me_pvpd_poisonshroom_03.update()
me_pvpd_poisonshroom_03.normals_split_custom_set([tuple(v) for v in zip(*[iter([1.0, 0.0, 0.0, 1.0, 0.0, 0.0, 1.0, 0.0, 0.0, 1.0, 0.0, 0.0, 1.0, 0.0, 0.0, 1.0, 0.0, 0.0, -0.3831, -0.9126, 0.1425, -0.3831, -0.9128, -0.1415, -0.1019, -0.9148, -0.3908, -0.1026, -0.9145, 0.3915, -0.3831, -0.9126, 0.1425, -0.1019, -0.9148, -0.3908, 0.1019, -0.9146, 0.3914, -0.1026, -0.9145, 0.3915, -0.1019, -0.9148, -0.3908, 0.1025, -0.9147, -0.3908, 0.1019, -0.9146, 0.3914, -0.1019, -0.9148, -0.3908, 0.1019, -0.9146, 0.3914, 0.1025, -0.9147, -0.3908, 0.3829, -0.9128, -0.1422, 0.383, -0.9128, 0.1417, 0.1019, -0.9146, 0.3914, 0.3829, -0.9128, -0.1422, -0.8215, 0.4007, -0.4057, -0.8214, 0.401, 0.4057, -0.5852, 0.7811, 0.2179, -0.5853, 0.7809, -0.2184, -0.8215, 0.4007, -0.4057, -0.5852, 0.7811, 0.2179, -0.8215, 0.4007, -0.4057, -0.5853, 0.7809, -0.2184, -0.1638, 0.7647, -0.6232, -0.323, 0.4021, -0.8567, -0.8215, 0.4007, -0.4057, -0.1638, 0.7647, -0.6232, 0.3229, 0.4026, -0.8565, -0.323, 0.4021, -0.8567, -0.1638, 0.7647, -0.6232, 0.1615, 0.7656, -0.6227, 0.3229, 0.4026, -0.8565, -0.1638, 0.7647, -0.6232, 0.3229, 0.4026, -0.8565, 0.1615, 0.7656, -0.6227, 0.5809, 0.7845, -0.2168, 0.8213, 0.402, -0.4048, 0.3229, 0.4026, -0.8565, 0.5809, 0.7845, -0.2168, 0.8212, 0.4022, 0.4048, 0.8213, 0.402, -0.4048, 0.5809, 0.7845, -0.2168, 0.5808, 0.7847, 0.2164, 0.8212, 0.4022, 0.4048, 0.5809, 0.7845, -0.2168, 0.3229, 0.4026, -0.8565, 0.3229, -0.403, -0.8563, -0.323, 0.4021, -0.8567, 0.3229, -0.403, -0.8563, 0.3229, 0.4026, -0.8565, 0.8213, 0.402, -0.4048, 0.8211, -0.4014, -0.4057, 0.3229, -0.403, -0.8563, 0.8213, 0.402, -0.4048, 0.1025, -0.9147, -0.3908, 0.3229, -0.403, -0.8563, 0.8211, -0.4014, -0.4057, 0.3829, -0.9128, -0.1422, 0.1025, -0.9147, -0.3908, 0.8211, -0.4014, -0.4057, 0.3229, -0.403, -0.8563, 0.1025, -0.9147, -0.3908, -0.3227, -0.4025, -0.8567, 0.3229, -0.403, -0.8563, -0.3227, -0.4025, -0.8567, -0.323, 0.4021, -0.8567, 0.1025, -0.9147, -0.3908, -0.1019, -0.9148, -0.3908, -0.3227, -0.4025, -0.8567, -0.1019, -0.9148, -0.3908, -0.3831, -0.9128, -0.1415, -0.3227, -0.4025, -0.8567, -0.3831, -0.9128, -0.1415, -0.8215, -0.4009, -0.4056, -0.3227, -0.4025, -0.8567, -0.3227, -0.4025, -0.8567, -0.8215, -0.4009, -0.4056, -0.323, 0.4021, -0.8567, -0.8215, -0.4009, -0.4056, -0.8215, 0.4007, -0.4057, -0.323, 0.4021, -0.8567, 0.8211, -0.4014, -0.4057, 0.8213, 0.402, -0.4048, 0.8215, -0.4008, 0.4055, 0.8213, 0.402, -0.4048, 0.8212, 0.4022, 0.4048, 0.8215, -0.4008, 0.4055, 0.8212, 0.4022, 0.4048, 0.3228, 0.403, 0.8564, 0.8215, -0.4008, 0.4055, 0.8212, 0.4022, 0.4048, 0.5808, 0.7847, 0.2164, 0.3228, 0.403, 0.8564, 0.5808, 0.7847, 0.2164, 0.1614, 0.7665, 0.6216, 0.3228, 0.403, 0.8564, 0.3228, 0.403, 0.8564, 0.3228, -0.4022, 0.8568, 0.8215, -0.4008, 0.4055, 0.8215, -0.4008, 0.4055, 0.3228, -0.4022, 0.8568, 0.383, -0.9128, 0.1417, 0.3228, -0.4022, 0.8568, 0.1019, -0.9146, 0.3914, 0.383, -0.9128, 0.1417, -0.1026, -0.9145, 0.3915, 0.1019, -0.9146, 0.3914, 0.3228, -0.4022, 0.8568, -0.3229, 0.4026, 0.8566, 0.3228, 0.403, 0.8564, 0.1614, 0.7665, 0.6216, -0.1637, 0.7656, 0.6221, -0.3229, 0.4026, 0.8566, 0.1614, 0.7665, 0.6216, 0.3228, -0.4022, 0.8568, 0.3228, 0.403, 0.8564, -0.3231, -0.4026, 0.8565, -0.3231, -0.4026, 0.8565, -0.1026, -0.9145, 0.3915, 0.3228, -0.4022, 0.8568, 0.3228, 0.403, 0.8564, -0.3229, 0.4026, 0.8566, -0.3231, -0.4026, 0.8565, -0.3229, 0.4026, 0.8566, -0.1637, 0.7656, 0.6221, -0.8214, 0.401, 0.4057, -0.3229, 0.4026, 0.8566, -0.8214, 0.401, 0.4057, -0.3231, -0.4026, 0.8565, -0.1637, 0.7656, 0.6221, -0.5852, 0.7811, 0.2179, -0.8214, 0.401, 0.4057, -0.3231, -0.4026, 0.8565, -0.8213, -0.4011, 0.4057, -0.1026, -0.9145, 0.3915, -0.8214, 0.401, 0.4057, -0.8213, -0.4011, 0.4057, -0.3231, -0.4026, 0.8565, -0.8213, -0.4011, 0.4057, -0.3831, -0.9126, 0.1425, -0.1026, -0.9145, 0.3915, -0.8213, -0.4011, 0.4057, -0.8214, 0.401, 0.4057, -0.8215, -0.4009, -0.4056, -0.8214, 0.401, 0.4057, -0.8215, 0.4007, -0.4057, -0.8215, -0.4009, -0.4056, 0.0, 1.0, 0.0, 0.0, 1.0, 0.0, 0.0, 1.0, 0.0, 0.0, 1.0, 0.0, 0.0, 1.0, 0.0, 0.0, 1.0, 0.0, 0.0, 1.0, 0.0, 0.0, 1.0, 0.0, 0.0, 1.0, 0.0, 0.0, 1.0, 0.0, 0.0, 1.0, 0.0, 0.0, 1.0, 0.0, 0.0, 1.0, 0.0, 0.0, 1.0, 0.0, 0.0, 1.0, 0.0, 0.0, 1.0, 0.0, 0.0, 1.0, 0.0, 0.0, 1.0, 0.0, -0.3831, -0.9128, -0.1415, -0.3831, -0.9126, 0.1425, -0.8213, -0.4011, 0.4057, -0.8215, -0.4009, -0.4056, -0.3831, -0.9128, -0.1415, -0.8213, -0.4011, 0.4057, 0.383, -0.9128, 0.1417, 0.3829, -0.9128, -0.1422, 0.8211, -0.4014, -0.4057, 0.8215, -0.4008, 0.4055, 0.383, -0.9128, 0.1417, 0.8211, -0.4014, -0.4057, 0.0, 1.0, 0.0, 0.0, 1.0, 0.0, 0.0, 1.0, 0.0, 0.0, 1.0, 0.0, 0.0, 1.0, 0.0, 0.0, 1.0, 0.0, 0.0, 1.0, 0.0, 0.0, 1.0, 0.0, 0.0, 1.0, 0.0, 0.0, 1.0, 0.0, 0.0, 1.0, 0.0, 0.0, 1.0, 0.0, 0.0, 1.0, 0.0, 0.0, 1.0, 0.0, 0.0, 1.0, 0.0, 0.0, 1.0, 0.0, 0.0, 1.0, 0.0, 0.0, 1.0, 0.0, -0.9239, 0.0, -0.3827, -0.8385, 0.4044, -0.3652, -0.3653, 0.4041, -0.8386, -0.3827, 0.0, -0.9239, -0.9239, 0.0, -0.3827, -0.3653, 0.4041, -0.8386, 0.3827, 0.0, -0.9239, -0.3827, 0.0, -0.9239, -0.3653, 0.4041, -0.8386, 0.3656, 0.4047, -0.8382, 0.3827, 0.0, -0.9239, -0.3653, 0.4041, -0.8386, -0.3653, 0.4041, -0.8386, -0.186, 0.7758, -0.603, 0.3656, 0.4047, -0.8382, -0.3653, 0.4041, -0.8386, -0.8385, 0.4044, -0.3652, -0.186, 0.7758, -0.603, -0.8385, 0.4044, -0.3652, -0.6043, 0.7754, -0.1832, -0.186, 0.7758, -0.603, -0.186, 0.7758, -0.603, 0.1863, 0.7757, -0.603, 0.3656, 0.4047, -0.8382, -0.6045, 0.775, 0.1845, -0.6043, 0.7754, -0.1832, -0.8385, 0.4044, -0.3652, 0.3656, 0.4047, -0.8382, 0.1863, 0.7757, -0.603, 0.603, 0.7763, -0.1838, -0.8384, 0.4044, 0.3653, -0.6045, 0.775, 0.1845, -0.8385, 0.4044, -0.3652, -0.6045, 0.775, 0.1845, -0.8384, 0.4044, 0.3653, -0.3657, 0.4039, 0.8385, -0.1869, 0.7744, 0.6045, -0.6045, 0.775, 0.1845, -0.3657, 0.4039, 0.8385, 0.1856, 0.7748, 0.6043, -0.1869, 0.7744, 0.6045, -0.3657, 0.4039, 0.8385, 0.8381, 0.4053, -0.3652, 0.3656, 0.4047, -0.8382, 0.603, 0.7763, -0.1838, 0.3827, 0.0, -0.9239, 0.3656, 0.4047, -0.8382, 0.8381, 0.4053, -0.3652, 0.8381, 0.4053, -0.3652, 0.603, 0.7763, -0.1838, 0.603, 0.7763, 0.1835, 0.9239, 0.0, -0.3827, 0.3827, 0.0, -0.9239, 0.8381, 0.4053, -0.3652, 0.8385, 0.4046, 0.365, 0.8381, 0.4053, -0.3652, 0.603, 0.7763, 0.1835, 0.9239, 0.0, -0.3827, 0.8381, 0.4053, -0.3652, 0.8385, 0.4046, 0.365, 0.603, 0.7763, 0.1835, 0.1856, 0.7748, 0.6043, 0.8385, 0.4046, 0.365, 0.9239, 0.0, 0.3827, 0.9239, 0.0, -0.3827, 0.8385, 0.4046, 0.365, 0.9239, 0.0, 0.3827, 0.8385, 0.4046, 0.365, 0.3827, 0.0, 0.9239, 0.1856, 0.7748, 0.6043, 0.3656, 0.4038, 0.8386, 0.8385, 0.4046, 0.365, 0.8385, 0.4046, 0.365, 0.3656, 0.4038, 0.8386, 0.3827, 0.0, 0.9239, 0.3656, 0.4038, 0.8386, 0.1856, 0.7748, 0.6043, -0.3657, 0.4039, 0.8385, 0.3827, 0.0, 0.9239, 0.3656, 0.4038, 0.8386, -0.3657, 0.4039, 0.8385, -0.3827, 0.0, 0.9239, 0.3827, 0.0, 0.9239, -0.3657, 0.4039, 0.8385, -0.3827, 0.0, 0.9239, -0.3657, 0.4039, 0.8385, -0.9239, 0.0, 0.3827, -0.3657, 0.4039, 0.8385, -0.8384, 0.4044, 0.3653, -0.9239, 0.0, 0.3827, -0.9239, 0.0, 0.3827, -0.8384, 0.4044, 0.3653, -0.8385, 0.4044, -0.3652, -0.9239, 0.0, -0.3827, -0.9239, 0.0, 0.3827, -0.8385, 0.4044, -0.3652, -0.9239, -3.11e-07, -0.3827, -0.3827, -2.548e-07, -0.9239, -0.9239, -1.966e-08, -0.3827, -0.3827, -2.548e-07, -0.9239, -0.3827, 0.0, -0.9239, -0.9239, -1.966e-08, -0.3827, -0.3827, -2.548e-07, -0.9239, 0.3827, 0.0, -0.9239, -0.3827, 0.0, -0.9239, 0.3827, 0.0, -0.9239, 0.3827, -2.548e-07, -0.9239, -0.3827, 0.0, -0.9239, 0.3827, 0.0, -0.9239, 0.9239, -1.116e-08, -0.3827, 0.3827, -2.548e-07, -0.9239, 0.9239, -1.116e-08, -0.3827, 0.9239, -2.896e-07, -0.3827, 0.3827, -2.548e-07, -0.9239, 0.9239, -2.896e-07, -0.3827, 0.9239, -1.116e-08, -0.3827, 0.9239, 3.336e-07, 0.3827, 0.9239, -1.116e-08, -0.3827, 0.9239, 9.324e-08, 0.3827, 0.9239, 3.336e-07, 0.3827, 0.3827, 2.64e-07, 0.9239, 0.9239, 3.336e-07, 0.3827, 0.9239, 9.324e-08, 0.3827, 0.3827, 0.0, 0.9239, 0.3827, 2.64e-07, 0.9239, 0.9239, 9.324e-08, 0.3827, 0.3827, 2.64e-07, 0.9239, 0.3827, 0.0, 0.9239, -0.3827, 0.0, 0.9239, 0.3827, 0.0, 0.9239, -0.3827, 2.548e-07, 0.9239, -0.3827, 0.0, 0.9239, -0.9239, 1.019e-07, 0.3827, -0.3827, 0.0, 0.9239, -0.3827, 2.548e-07, 0.9239, -0.9239, 3.201e-07, 0.3827, -0.9239, 1.019e-07, 0.3827, -0.3827, 2.548e-07, 0.9239, -0.9239, 1.019e-07, 0.3827, -0.9239, 3.201e-07, 0.3827, -0.9239, -1.966e-08, -0.3827, -0.9239, 3.201e-07, 0.3827, -0.9239, -3.11e-07, -0.3827, -0.9239, -1.966e-08, -0.3827, 0.0, 0.0, 1.0, 0.0, 0.0, 1.0, 0.0, 0.0, 1.0, 0.0, 0.0, 1.0, 0.0, 0.0, 1.0, 0.0, 0.0, 1.0, 1.0, 0.0, 0.0, 1.0, 0.0, 0.0, 1.0, 0.0, 0.0, 1.0, 0.0, 0.0, 1.0, 0.0, 0.0, 1.0, 0.0, 0.0, 0.0, 1.0, 0.0, 0.0, 1.0, 0.0, 0.0, 1.0, 0.0, 0.0, 1.0, 0.0, 0.0, 1.0, 0.0, 0.0, 1.0, 0.0, 0.0, 1.0, 0.0, 0.0, 1.0, 0.0, 0.0, 1.0, 0.0, 0.0, 1.0, 0.0, 0.0, 1.0, 0.0, 0.0, 1.0, 0.0, 0.0, 0.0, -1.0, 0.0, 0.0, -1.0, 0.0, 0.0, -1.0, 0.0, 0.0, -1.0, 0.0, 0.0, -1.0, 0.0, 0.0, -1.0, -1.0, 0.0, 0.0, -1.0, 0.0, 0.0, -1.0, 0.0, 0.0, -1.0, 0.0, 0.0, -1.0, 0.0, 0.0, -1.0, 0.0, 0.0, -1.0, 0.0, 0.00912, -1.0, 0.0, 0.00912, -1.0, 0.0, 0.00912, -1.0, 0.0, 0.00912, -1.0, 0.0, 0.00912, -1.0, 0.0, 0.00912])] * 3)])
arm_armature = bpy.data.armatures.new('Armature')  # bones are not reproduced

# ---- objects
ob_camera = bpy.data.objects.new('Camera', cam_camera)
ob_sun = bpy.data.objects.new('Sun', light_sun)
ob_regular = bpy.data.objects.new('Regular', None)
ob_shiny = bpy.data.objects.new('Shiny', None)
ob_armature = bpy.data.objects.new('Armature', arm_armature)
ob_pvpd_poisonshroom_02 = bpy.data.objects.new('pvpd_PoisonShroom_02', me_pvpd_poisonshroom_02)
ob_cube = bpy.data.objects.new('Cube', me_cube)
ob_cube_001 = bpy.data.objects.new('Cube.001', me_cube_001)
ob_cube_002 = bpy.data.objects.new('Cube.002', me_cube_002)
ob_pvpd_poisonshroom_01 = bpy.data.objects.new('pvpd_PoisonShroom_01', me_pvpd_poisonshroom_01)
ob_pvpd_poisonshroom_03 = bpy.data.objects.new('pvpd_PoisonShroom_03', me_pvpd_poisonshroom_03)

# ---- transforms, parenting, visibility, modifiers, constraints
ob_camera.location = (-14.99, -14.08, 8.327)
ob_camera.rotation_euler = (1.255, 0.0128, -0.8222)
ob_camera.lineart.crease_threshold = 0.0
ob_sun.location = (0.0, 0.0, 0.0)
ob_regular.location = (-1.7, 1.7, 0.0)
ob_regular.rotation_euler = (0.0, -0.0, -1.571)
ob_regular.instance_type = 'COLLECTION'
_c = ob_regular.constraints.new('COPY_LOCATION'); _c.name = 'Copy Location'
_c.target = ob_armature
_c.subtarget = 'Bone'
ob_shiny.location = (1.7, -1.7, 0.0)
ob_shiny.rotation_euler = (0.0, -0.0, -1.571)
ob_shiny.instance_type = 'COLLECTION'
_c = ob_shiny.constraints.new('COPY_LOCATION'); _c.name = 'Copy Location'
_c.head_tail = 1.0
_c.target = ob_armature
_c.subtarget = 'Bone'
ob_armature.location = (0.0, 0.0, 0.0)
ob_armature.rotation_euler = (0.0, -0.0, -0.7352)
ob_armature.scale = (2.335, 2.335, 2.335)
ob_pvpd_poisonshroom_02.location = (0.0, 0.0, 0.0)
ob_pvpd_poisonshroom_02.rotation_euler = (1.571, -0.0, -1.571)
ob_cube.location = (0.0, 0.0, 0.0)
ob_cube.lock_rotations_4d = False
ob_cube.empty_display_type = 'ARROWS'
ob_cube.lineart.crease_threshold = 0.0
ob_cube_001.location = (0.0, 0.0, 2.0)
ob_cube_001.lock_rotations_4d = False
ob_cube_001.empty_display_type = 'ARROWS'
ob_cube_001.lineart.crease_threshold = 0.0
ob_cube_002.location = (0.0, 0.0, -2.0)
ob_cube_002.lock_rotations_4d = False
ob_cube_002.empty_display_type = 'ARROWS'
ob_cube_002.lineart.crease_threshold = 0.0
ob_pvpd_poisonshroom_01.location = (0.0, 0.0, 0.0)
ob_pvpd_poisonshroom_01.rotation_euler = (1.571, -0.0, 0.0)
ob_pvpd_poisonshroom_03.location = (0.0, 0.0, 0.0)
ob_pvpd_poisonshroom_03.rotation_euler = (1.571, -0.0, 0.0)
ob_regular.instance_collection = col_regular
ob_shiny.instance_collection = col_shiny

# ---- collection membership
scene.collection.objects.link(ob_camera)
scene.collection.objects.link(ob_sun)
scene.collection.objects.link(ob_regular)
scene.collection.objects.link(ob_shiny)
scene.collection.objects.link(ob_armature)
scene.collection.objects.link(ob_pvpd_poisonshroom_02)
col_don_t_render_me.objects.link(ob_cube)
col_don_t_render_me.objects.link(ob_cube_001)
col_don_t_render_me.objects.link(ob_cube_002)
col_regular.objects.link(ob_pvpd_poisonshroom_01)
col_shiny.objects.link(ob_pvpd_poisonshroom_03)
def _layer_coll(name, lc=None):
    lc = lc or bpy.context.view_layer.layer_collection
    for c in lc.children:
        if c.name == name: return c
        r = _layer_coll(name, c)
        if r: return r
_layer_coll("Don't Render Me").exclude = True
_layer_coll('Regular').exclude = True
_layer_coll('Shiny').exclude = True

# ---- scene / render settings (as saved in the file)
scene.camera = ob_camera
scene.frame_start = 1; scene.frame_end = 500; scene.frame_set(1)
scene.render.engine = 'BLENDER_WORKBENCH'
scene.render.image_settings.compression = 30
scene.render.resolution_x = 750
scene.render.resolution_y = 650
scene.render.fps = 25
scene.render.film_transparent = True
scene.cycles.use_denoising = False
scene.cycles.samples = 64
scene.cycles.sampling_pattern = 'TABULATED_SOBOL'
scene.cycles.caustics_reflective = False
scene.cycles.caustics_refractive = False
scene.cycles.max_bounces = 1
scene.cycles.diffuse_bounces = 1
scene.cycles.glossy_bounces = 1
scene.cycles.transmission_bounces = 1
scene.cycles.transparent_max_bounces = 1
scene.cycles.filter_width = 0.01
scene.cycles.bake_type = 'DIFFUSE'
scene.eevee.taa_render_samples = 32
scene.eevee.use_taa_reprojection = False
scene.view_settings.view_transform = 'Standard'
bpy.context.view_layer.update()
